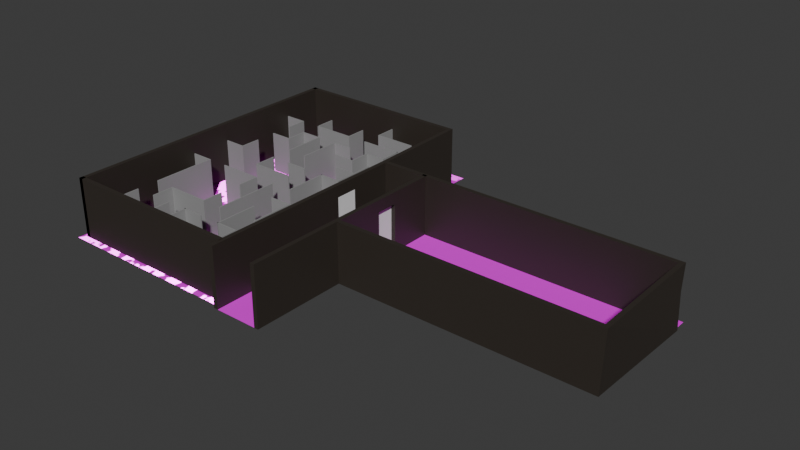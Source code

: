 # Source: Andar_1.blend  (saved by Blender 4.0.36; exported with 4.5.12 LTS)
import bpy
from mathutils import Matrix  # noqa: F401  (used for matrix-valued properties, if any)

bpy.ops.wm.read_factory_settings(use_empty=True)
scene = bpy.context.scene
scene.name = 'Scene'

# ---- collections
col_estrutura = bpy.data.collections.new('estrutura'); scene.collection.children.link(col_estrutura)
col_sala_esquerda = bpy.data.collections.new('sala esquerda'); scene.collection.children.link(col_sala_esquerda)
col_sala_direita = bpy.data.collections.new('sala direita'); scene.collection.children.link(col_sala_direita)

# ---- images (referenced by path relative to the original .blend; pixels are not part of the script)
import os
ASSET_DIR = os.environ.get("B2B_ASSET_DIR", "")  # directory of the original .blend (textures are referenced by path, not embedded)
HERE = os.path.dirname(os.path.abspath(__file__))  # packed textures are extracted next to this script under _unpacked/

def load_image(name, relpath, width, height, colorspace="sRGB"):
    """Load a texture the original file referenced (path relative to the .blend, or extracted next to this script)."""
    p = next((c for c in (os.path.join(HERE, relpath), os.path.join(ASSET_DIR, relpath)) if relpath and os.path.exists(c)), "")
    if p:
        img = bpy.data.images.load(p, check_existing=True)
        img.name = name
    else:  # same state as the original file: an image datablock whose file is absent (Cycles renders it pink)
        img = bpy.data.images.new(name, width, height)
        img.source = "FILE"
        img.filepath = "//" + (relpath or name)
    img.colorspace_settings.name = colorspace
    return img
img_concretepoured001_col_2k_metalness_png = load_image('ConcretePoured001_COL_2K_METALNESS.png', 'Texturas/chao/ConcretePoured001_COL_2K_METALNESS.png', 1024, 1024, 'sRGB')
img_concrete_54_height_2k_jpg = load_image('concrete_54_height-2K.jpg', 'textures/concrete_54_height-2K.jpg', 1024, 1024, 'Non-Color')
img_concrete_54_metallic_2k_jpg = load_image('concrete_54_metallic-2K.jpg', 'textures/concrete_54_metallic-2K.jpg', 1024, 1024, 'Non-Color')
img_concrete_54_roughness_2k_jpg = load_image('concrete_54_roughness-2K.jpg', 'textures/concrete_54_roughness-2K.jpg', 1024, 1024, 'Non-Color')
img_concrete_54_normal_2k_png = load_image('concrete_54_normal-2K.png', 'textures/concrete_54_normal-2K.png', 1024, 1024, 'Non-Color')
img_concrete_54_basecolor_2k_png = load_image('concrete_54_basecolor-2K.png', 'textures/concrete_54_basecolor-2K.png', 1024, 1024, 'sRGB')

# ---- materials (node trees are filled in below, after node groups)
mat_material = bpy.data.materials.new('Material')
mat_material.use_transparent_shadow = False
mat_parede = bpy.data.materials.new('parede')
mat_parede.use_transparent_shadow = False
mat_divisoria = bpy.data.materials.new('divisoria')
mat_divisoria.use_transparent_shadow = False
mat_concrate = bpy.data.materials.new('Concrate')
mat_concrate.use_transparent_shadow = False
mat_material_001 = bpy.data.materials.new('Material.001')
mat_material_001.use_transparent_shadow = False

# ---- material node trees
mat_material.use_nodes = True; mat_material.node_tree.nodes.clear()
_N = mat_material.node_tree.nodes; _L = mat_material.node_tree.links
n0 = _N.new('ShaderNodeBsdfPrincipled'); n0.name = 'Principled BSDF'; n0.location = (10, 300)
n0.inputs[3].default_value = 1.45
n1 = _N.new('ShaderNodeOutputMaterial'); n1.name = 'Material Output'; n1.location = (300, 300)
n2 = _N.new('ShaderNodeTexImage'); n2.name = 'Image Texture'; n2.location = (-280, 280)
n2.image = img_concretepoured001_col_2k_metalness_png
_L.new(n0.outputs[0], n1.inputs[0])
_L.new(n2.outputs[0], n0.inputs[0])
n1.is_active_output = True
mat_parede.use_nodes = True; mat_parede.node_tree.nodes.clear()
_N = mat_parede.node_tree.nodes; _L = mat_parede.node_tree.links
n0 = _N.new('ShaderNodeBsdfPrincipled'); n0.name = 'Principled BSDF'; n0.location = (10, 300)
n0.inputs[0].default_value = (0.03638, 0.02908, 0.02334, 1.0)
n0.inputs[3].default_value = 1.45
n1 = _N.new('ShaderNodeOutputMaterial'); n1.name = 'Material Output'; n1.location = (300, 300)
_L.new(n0.outputs[0], n1.inputs[0])
n1.is_active_output = True
mat_divisoria.use_nodes = True; mat_divisoria.node_tree.nodes.clear()
_N = mat_divisoria.node_tree.nodes; _L = mat_divisoria.node_tree.links
n0 = _N.new('ShaderNodeBsdfPrincipled'); n0.name = 'Principled BSDF'; n0.location = (10, 300)
n0.inputs[0].default_value = (0.308, 0.308, 0.308, 1.0)
n0.inputs[3].default_value = 1.45
n1 = _N.new('ShaderNodeOutputMaterial'); n1.name = 'Material Output'; n1.location = (300, 300)
_L.new(n0.outputs[0], n1.inputs[0])
n1.is_active_output = True
mat_concrate.use_nodes = True; mat_concrate.node_tree.nodes.clear()
_N = mat_concrate.node_tree.nodes; _L = mat_concrate.node_tree.links
n0 = _N.new('NodeFrame'); n0.name = 'Frame.001'; n0.location = (-628, 961)
n0.label = 'Textures'
n0.width = 358
n1 = _N.new('NodeFrame'); n1.name = 'Frame'; n1.location = (-1270, 961)
n1.label = 'Mapping'
n1.width = 570
n2 = _N.new('ShaderNodeDisplacement'); n2.name = 'Displacement'; n2.location = (141, -585)
n2.inputs[2].default_value = 0.002
n3 = _N.new('ShaderNodeSeparateColor'); n3.name = 'Separate RGB'; n3.location = (-35, -1032)
n4 = _N.new('ShaderNodeMath'); n4.name = 'Math'; n4.location = (142, -1127)
n4.operation = 'SUBTRACT'
n4.inputs[0].default_value = 1.0
n5 = _N.new('ShaderNodeCombineColor'); n5.name = 'Combine RGB'; n5.location = (195, -940)
n6 = _N.new('ShaderNodeNormalMap'); n6.name = 'Normal Map.001'; n6.location = (366, -990)
n7 = _N.new('ShaderNodeOutputMaterial'); n7.name = 'Material Output'; n7.location = (1274, 363)
n8 = _N.new('ShaderNodeMixShader'); n8.name = 'Mix Shader'; n8.location = (894, 350)
n9 = _N.new('ShaderNodeTexNoise'); n9.name = 'Noise Texture'; n9.location = (327, 153)
n9.noise_dimensions = '2D'
n9.inputs[2].default_value = 17.3
n10 = _N.new('ShaderNodeTexImage'); n10.name = 'Image Texture'; n10.location = (88, -1581)
n10.label = 'Displacement'
n10.image = img_concrete_54_height_2k_jpg
n11 = _N.new('ShaderNodeTexImage'); n11.name = 'Image Texture.002'; n11.location = (88, -741)
n11.label = 'Metallic'
n11.image = img_concrete_54_metallic_2k_jpg
n12 = _N.new('ShaderNodeTexImage'); n12.name = 'Image Texture.003'; n12.location = (88, -1021)
n12.label = 'Roughness'
n12.image = img_concrete_54_roughness_2k_jpg
n13 = _N.new('NodeReroute'); n13.name = 'Reroute'; n13.location = (38, -1131)
n13.width = 16
n13.socket_idname = 'NodeSocketVector'
n14 = _N.new('ShaderNodeTexImage'); n14.name = 'Image Texture.004'; n14.location = (88, -1301)
n14.label = 'Normal'
n14.image = img_concrete_54_normal_2k_png
n15 = _N.new('ShaderNodeValToRGB'); n15.name = 'Color Ramp'; n15.location = (546, 162)
while len(n15.color_ramp.elements) > 1: n15.color_ramp.elements.remove(n15.color_ramp.elements[-1])
n15.color_ramp.elements[0].position = 0.5; n15.color_ramp.elements[0].color = (0.0, 0.0, 0.0, 1.0)
_e = n15.color_ramp.elements.new(0.5591); _e.color = (1.0, 1.0, 1.0, 1.0)
n16 = _N.new('ShaderNodeTexImage'); n16.name = 'Image Texture.001'; n16.location = (88, -461)
n16.label = 'Base Color'
n16.image = img_concrete_54_basecolor_2k_png
n17 = _N.new('ShaderNodeBsdfPrincipled'); n17.name = 'Principled BSDF'; n17.location = (190, 513)
n17.distribution = 'GGX'
n17.subsurface_method = 'RANDOM_WALK_SKIN'
n17.inputs[3].default_value = 1.45
n17.inputs[27].default_value = (0.0, 0.0, 0.0, 1.0)
n17.inputs[28].default_value = 1.0
n18 = _N.new('ShaderNodeTexImage'); n18.name = 'Image Texture.005'; n18.location = (73, -40)
n18.label = 'Base Color'
n18.image = img_concrete_54_basecolor_2k_png
n19 = _N.new('ShaderNodeTexCoord'); n19.name = 'Texture Coordinate'; n19.location = (30, -661)
n20 = _N.new('ShaderNodeMapping'); n20.name = 'Mapping'; n20.location = (230, -661)
n21 = _N.new('ShaderNodeMapping'); n21.name = 'Mapping.001'; n21.location = (400, -40)
n21.inputs[2].default_value = (0.0, 0.0, 1.047)
n21.inputs[3].default_value = (2.0, 2.0, 1.0)
n22 = _N.new('ShaderNodeTexCoord'); n22.name = 'Texture Coordinate.001'; n22.location = (200, -40)
n23 = _N.new('ShaderNodeBsdfPrincipled'); n23.name = 'Principled BSDF.001'; n23.location = (175, 934)
n23.distribution = 'GGX'
n23.subsurface_method = 'RANDOM_WALK_SKIN'
n23.inputs[3].default_value = 1.45
n23.inputs[27].default_value = (0.0, 0.0, 0.0, 1.0)
n23.inputs[28].default_value = 1.0
n10.parent = n0
n11.parent = n0
n12.parent = n0
n13.parent = n0
n14.parent = n0
n16.parent = n0
n18.parent = n0
n19.parent = n1
n20.parent = n1
n21.parent = n1
n22.parent = n1
_L.new(n8.outputs[0], n7.inputs[0])
_L.new(n10.outputs[0], n2.inputs[0])
_L.new(n2.outputs[0], n7.inputs[2])
_L.new(n16.outputs[0], n17.inputs[0])
_L.new(n11.outputs[0], n17.inputs[1])
_L.new(n12.outputs[0], n17.inputs[2])
_L.new(n13.outputs[0], n16.inputs[0])
_L.new(n13.outputs[0], n11.inputs[0])
_L.new(n13.outputs[0], n12.inputs[0])
_L.new(n13.outputs[0], n14.inputs[0])
_L.new(n13.outputs[0], n10.inputs[0])
_L.new(n20.outputs[0], n13.inputs[0])
_L.new(n19.outputs[2], n20.inputs[0])
_L.new(n3.outputs[1], n4.inputs[1])
_L.new(n4.outputs[0], n5.inputs[1])
_L.new(n3.outputs[0], n5.inputs[0])
_L.new(n3.outputs[2], n5.inputs[2])
_L.new(n5.outputs[0], n6.inputs[1])
_L.new(n14.outputs[0], n3.inputs[0])
_L.new(n6.outputs[0], n17.inputs[5])
_L.new(n17.outputs[0], n8.inputs[1])
_L.new(n9.outputs[0], n15.inputs[0])
_L.new(n15.outputs[0], n8.inputs[0])
_L.new(n18.outputs[0], n23.inputs[0])
_L.new(n22.outputs[2], n21.inputs[0])
_L.new(n21.outputs[0], n18.inputs[0])
_L.new(n23.outputs[0], n8.inputs[2])
n7.is_active_output = True
mat_material_001.use_nodes = True; mat_material_001.node_tree.nodes.clear()
_N = mat_material_001.node_tree.nodes; _L = mat_material_001.node_tree.links
n0 = _N.new('ShaderNodeBsdfPrincipled'); n0.name = 'Principled BSDF'; n0.location = (10, 300)
n0.inputs[3].default_value = 1.45
n1 = _N.new('ShaderNodeOutputMaterial'); n1.name = 'Material Output'; n1.location = (300, 300)
n2 = _N.new('ShaderNodeTexImage'); n2.name = 'Image Texture'; n2.location = (-280, 280)
n2.image = img_concretepoured001_col_2k_metalness_png
_L.new(n0.outputs[0], n1.inputs[0])
_L.new(n2.outputs[0], n0.inputs[0])
n1.is_active_output = True

# ---- world
world_world = bpy.data.worlds.new('World'); scene.world = world_world
world_world.use_nodes = True; world_world.node_tree.nodes.clear()
_N = world_world.node_tree.nodes; _L = world_world.node_tree.links
n0 = _N.new('ShaderNodeOutputWorld'); n0.name = 'World Output'; n0.location = (300, 300)
n1 = _N.new('ShaderNodeBackground'); n1.name = 'Background'; n1.location = (10, 300)
n1.inputs[0].default_value = (0.05088, 0.05088, 0.05088, 1.0)
_L.new(n1.outputs[0], n0.inputs[0])
n0.is_active_output = True
world_world.color = (0.05088, 0.05088, 0.05088)
world_world.use_sun_shadow = False
world_world.sun_shadow_jitter_overblur = 0.0

# ---- meshes
me_plane = bpy.data.meshes.new('Plane')
me_plane.from_pydata([(-1.0, -6.282, 0.0), (1.0, -6.282, 0.0), (-1.0, 3.95, 0.0), (1.0, 3.95, 0.0)], [], [(1, 3, 2, 0)])
_uv = me_plane.uv_layers.new(name='UVMap')
_uv.uv.foreach_set('vector', [1.0, 0.0, 1.0, 1.0, 0.0, 1.0, 0.0, 0.0])
_uv = me_plane.uv_layers.new(name='automap')
_uv.uv.foreach_set('vector', [2.793, -3.022, 2.793, 2.481, -1.793, 2.481, -1.793, -3.022])
_uv.active_render = True
me_plane.materials.append(mat_material)
me_plane.auto_texspace = False
me_plane.update()
me_plane_001 = bpy.data.meshes.new('Plane.001')
me_plane_001.from_pydata([(-1.192e-07, -0.5125, 1.1), (1.192e-07, -0.5125, -1.1), (-1.192e-07, 0.5125, 1.1), (1.192e-07, 0.5125, -1.1)], [], [(0, 1, 3, 2)])
_uv = me_plane_001.uv_layers.new(name='UVMap')
_uv.uv.foreach_set('vector', [0.0, 0.0, 1.0, 0.0, 1.0, 1.0, 0.0, 1.0])
me_plane_001.update()
me_plane_002 = bpy.data.meshes.new('Plane.002')
me_plane_002.from_pydata([(-2.384e-07, -0.5125, 1.1), (-5.96e-08, -0.5125, -1.1), (5.96e-08, 0.5125, 1.1), (2.384e-07, 0.5125, -1.1)], [], [(0, 1, 3, 2)])
_uv = me_plane_002.uv_layers.new(name='UVMap')
_uv.uv.foreach_set('vector', [0.0, 0.0, 1.0, 0.0, 1.0, 1.0, 0.0, 1.0])
me_plane_002.update()
me_cube_003 = bpy.data.meshes.new('Cube.003')
me_cube_003.from_pydata([(-1.025, -1.0, -1.372), (-1.025, -1.0, 1.372), (-1.025, 1.0, -1.372), (-1.025, 1.0, 1.372), (0.9754, -1.0, -1.372), (1.074, -1.0, 1.372), (0.9754, 1.0, -1.372), (1.074, 1.0, 1.372)], [], [(0, 1, 3, 2), (2, 3, 7, 6), (6, 7, 5, 4), (4, 5, 1, 0), (2, 6, 4, 0), (7, 3, 1, 5)])
_uv = me_cube_003.uv_layers.new(name='UVMap')
_uv.uv.foreach_set('vector', [0.375, 0.0, 0.625, 0.0, 0.625, 0.25, 0.375, 0.25, 0.375, 0.25, 0.625, 0.25, 0.625, 0.5, 0.375, 0.5, 0.375, 0.5, 0.625, 0.5, 0.625, 0.75, 0.375, 0.75, 0.375, 0.75, 0.625, 0.75, 0.625, 1.0, 0.375, 1.0, 0.125, 0.5, 0.375, 0.5, 0.375, 0.75, 0.125, 0.75, 0.625, 0.5, 0.875, 0.5, 0.875, 0.75, 0.625, 0.75])
me_cube_003.materials.append(mat_parede)
me_cube_003.update()
me_cube_004 = bpy.data.meshes.new('Cube.004')
me_cube_004.from_pydata([(-1.049, -1.0, -1.372), (-1.049, -1.0, 1.372), (-1.049, 1.0, -1.372), (-1.049, 1.0, 1.372), (1.049, -1.0, -1.372), (1.049, -1.0, 1.372), (1.049, 1.0, -1.372), (1.049, 1.0, 1.372)], [], [(0, 1, 3, 2), (2, 3, 7, 6), (6, 7, 5, 4), (4, 5, 1, 0), (2, 6, 4, 0), (7, 3, 1, 5)])
_uv = me_cube_004.uv_layers.new(name='UVMap')
_uv.uv.foreach_set('vector', [0.375, 0.0, 0.625, 0.0, 0.625, 0.25, 0.375, 0.25, 0.375, 0.25, 0.625, 0.25, 0.625, 0.5, 0.375, 0.5, 0.375, 0.5, 0.625, 0.5, 0.625, 0.75, 0.375, 0.75, 0.375, 0.75, 0.625, 0.75, 0.625, 1.0, 0.375, 1.0, 0.125, 0.5, 0.375, 0.5, 0.375, 0.75, 0.125, 0.75, 0.625, 0.5, 0.875, 0.5, 0.875, 0.75, 0.625, 0.75])
me_cube_004.materials.append(mat_parede)
me_cube_004.update()
me_cube_005 = bpy.data.meshes.new('Cube.005')
me_cube_005.from_pydata([(1.0, -3.416, -1.372), (1.0, -3.416, 1.372), (1.0, 3.416, -1.372), (1.0, 3.416, 1.372), (-1.0, -3.416, -1.372), (-1.0, -3.416, 1.372), (-1.0, 3.416, -1.372), (-1.0, 3.416, 1.372)], [], [(0, 2, 3, 1), (2, 6, 7, 3), (6, 4, 5, 7), (4, 0, 1, 5), (2, 0, 4, 6), (7, 5, 1, 3)])
_uv = me_cube_005.uv_layers.new(name='UVMap')
_uv.uv.foreach_set('vector', [0.375, 0.0, 0.375, 0.25, 0.625, 0.25, 0.625, 0.0, 0.375, 0.25, 0.375, 0.5, 0.625, 0.5, 0.625, 0.25, 0.375, 0.5, 0.375, 0.75, 0.625, 0.75, 0.625, 0.5, 0.375, 0.75, 0.375, 1.0, 0.625, 1.0, 0.625, 0.75, 0.125, 0.5, 0.125, 0.75, 0.375, 0.75, 0.375, 0.5, 0.625, 0.5, 0.625, 0.75, 0.875, 0.75, 0.875, 0.5])
me_cube_005.materials.append(mat_parede)
me_cube_005.update()
me_cube_006 = bpy.data.meshes.new('Cube.006')
me_cube_006.from_pydata([(-1.0, -0.5125, -0.2718), (-1.0, -0.5125, 0.2718), (-1.0, 0.5125, -0.2718), (-1.0, 0.5125, 0.2718), (1.0, -0.5125, -0.2718), (1.0, -0.5125, 0.2718), (1.0, 0.5125, -0.2718), (1.0, 0.5125, 0.2718)], [], [(0, 1, 3, 2), (2, 3, 7, 6), (6, 7, 5, 4), (4, 5, 1, 0), (2, 6, 4, 0), (7, 3, 1, 5)])
_uv = me_cube_006.uv_layers.new(name='UVMap')
_uv.uv.foreach_set('vector', [0.375, 0.0, 0.625, 0.0, 0.625, 0.25, 0.375, 0.25, 0.375, 0.25, 0.625, 0.25, 0.625, 0.5, 0.375, 0.5, 0.375, 0.5, 0.625, 0.5, 0.625, 0.75, 0.375, 0.75, 0.375, 0.75, 0.625, 0.75, 0.625, 1.0, 0.375, 1.0, 0.125, 0.5, 0.375, 0.5, 0.375, 0.75, 0.125, 0.75, 0.625, 0.5, 0.875, 0.5, 0.875, 0.75, 0.625, 0.75])
me_cube_006.materials.append(mat_parede)
me_cube_006.update()
me_cube_011 = bpy.data.meshes.new('Cube.011')
me_cube_011.from_pydata([(-1.0, -3.416, -1.372), (-1.0, -3.416, 1.372), (-1.0, 3.416, -1.372), (-1.0, 3.416, 1.372), (1.0, -3.416, -1.372), (1.0, -3.416, 1.372), (1.0, 3.416, -1.372), (1.0, 3.416, 1.372)], [], [(0, 1, 3, 2), (2, 3, 7, 6), (6, 7, 5, 4), (4, 5, 1, 0), (2, 6, 4, 0), (7, 3, 1, 5)])
_uv = me_cube_011.uv_layers.new(name='UVMap')
_uv.uv.foreach_set('vector', [0.375, 0.0, 0.625, 0.0, 0.625, 0.25, 0.375, 0.25, 0.375, 0.25, 0.625, 0.25, 0.625, 0.5, 0.375, 0.5, 0.375, 0.5, 0.625, 0.5, 0.625, 0.75, 0.375, 0.75, 0.375, 0.75, 0.625, 0.75, 0.625, 1.0, 0.375, 1.0, 0.125, 0.5, 0.375, 0.5, 0.375, 0.75, 0.125, 0.75, 0.625, 0.5, 0.875, 0.5, 0.875, 0.75, 0.625, 0.75])
me_cube_011.materials.append(mat_parede)
me_cube_011.update()
me_plane_007 = bpy.data.meshes.new('Plane.007')
me_plane_007.from_pydata([(-0.5, -7.172e-08, -0.95), (0.5, -7.172e-08, -0.95), (-0.5, 7.172e-08, 0.95), (0.5, 7.172e-08, 0.95)], [], [(0, 1, 3, 2)])
_uv = me_plane_007.uv_layers.new(name='UVMap')
_uv.uv.foreach_set('vector', [0.0, 0.0, 1.0, 0.0, 1.0, 1.0, 0.0, 1.0])
me_plane_007.materials.append(mat_divisoria)
me_plane_007.update()
me_plane_009 = bpy.data.meshes.new('Plane.009')
me_plane_009.from_pydata([(4.5, -7.55, 0.0), (-4.5, -7.55, 0.0), (4.5, 7.78, 0.0), (-4.5, 7.78, 0.0)], [], [(0, 2, 3, 1)])
_uv = me_plane_009.uv_layers.new(name='UVMap')
_uv.uv.foreach_set('vector', [1.0, 0.82, 1.0, 0.6, 1.0, 0.6, 1.0, 0.82])
me_plane_009.materials.append(mat_concrate)
me_plane_009.update()
me_cube_007 = bpy.data.meshes.new('Cube.007')
me_cube_007.from_pydata([(-0.8651, -2.226, -1.397), (-0.8651, -2.226, 1.347), (-1.135, 2.226, -1.347), (-1.135, 2.226, 1.397), (1.135, -2.226, -1.397), (1.135, -2.226, 1.347), (0.8651, 2.226, -1.347), (0.8651, 2.226, 1.397)], [], [(0, 1, 3, 2), (2, 3, 7, 6), (6, 7, 5, 4), (4, 5, 1, 0), (2, 6, 4, 0), (7, 3, 1, 5)])
_uv = me_cube_007.uv_layers.new(name='UVMap')
_uv.uv.foreach_set('vector', [0.375, 0.0, 0.625, 0.0, 0.625, 0.25, 0.375, 0.25, 0.375, 0.25, 0.625, 0.25, 0.625, 0.5, 0.375, 0.5, 0.375, 0.5, 0.625, 0.5, 0.625, 0.75, 0.375, 0.75, 0.375, 0.75, 0.625, 0.75, 0.625, 1.0, 0.375, 1.0, 0.125, 0.5, 0.375, 0.5, 0.375, 0.75, 0.125, 0.75, 0.625, 0.5, 0.875, 0.5, 0.875, 0.75, 0.625, 0.75])
me_cube_007.materials.append(mat_parede)
me_cube_007.update()
me_cube_008 = bpy.data.meshes.new('Cube.008')
me_cube_008.from_pydata([(-4.337, -1.075, -1.372), (-4.337, -1.075, 1.372), (-4.337, 0.9251, -1.372), (-4.337, 0.9251, 1.372), (4.337, -0.9251, -1.372), (4.337, -0.9251, 1.372), (4.337, 1.075, -1.372), (4.337, 1.075, 1.372)], [], [(0, 1, 3, 2), (2, 3, 7, 6), (6, 7, 5, 4), (4, 5, 1, 0), (2, 6, 4, 0), (7, 3, 1, 5)])
_uv = me_cube_008.uv_layers.new(name='UVMap')
_uv.uv.foreach_set('vector', [0.375, 0.0, 0.625, 0.0, 0.625, 0.25, 0.375, 0.25, 0.375, 0.25, 0.625, 0.25, 0.625, 0.5, 0.375, 0.5, 0.375, 0.5, 0.625, 0.5, 0.625, 0.75, 0.375, 0.75, 0.375, 0.75, 0.625, 0.75, 0.625, 1.0, 0.375, 1.0, 0.125, 0.5, 0.375, 0.5, 0.375, 0.75, 0.125, 0.75, 0.625, 0.5, 0.875, 0.5, 0.875, 0.75, 0.625, 0.75])
me_cube_008.materials.append(mat_parede)
me_cube_008.update()
me_cube_009 = bpy.data.meshes.new('Cube.009')
me_cube_009.from_pydata([(-1.0, -7.08, -1.372), (-1.0, -7.08, 1.372), (-1.0, 7.08, -1.372), (-1.0, 7.08, 1.372), (1.0, -7.08, -1.372), (1.0, -7.08, 1.372), (1.0, 7.08, -1.372), (1.0, 7.08, 1.372)], [], [(0, 1, 3, 2), (2, 3, 7, 6), (6, 7, 5, 4), (4, 5, 1, 0), (2, 6, 4, 0), (7, 3, 1, 5)])
_uv = me_cube_009.uv_layers.new(name='UVMap')
_uv.uv.foreach_set('vector', [0.375, 0.0, 0.625, 0.0, 0.625, 0.25, 0.375, 0.25, 0.375, 0.25, 0.625, 0.25, 0.625, 0.5, 0.375, 0.5, 0.375, 0.5, 0.625, 0.5, 0.625, 0.75, 0.375, 0.75, 0.375, 0.75, 0.625, 0.75, 0.625, 1.0, 0.375, 1.0, 0.125, 0.5, 0.375, 0.5, 0.375, 0.75, 0.125, 0.75, 0.625, 0.5, 0.875, 0.5, 0.875, 0.75, 0.625, 0.75])
me_cube_009.materials.append(mat_parede)
me_cube_009.update()
me_cube_010 = bpy.data.meshes.new('Cube.010')
me_cube_010.from_pydata([(-4.284, -1.0, -1.372), (-4.284, -1.0, 1.372), (-4.284, 1.0, -1.372), (-4.284, 1.0, 1.372), (4.284, -1.0, -1.372), (4.284, -1.0, 1.372), (4.284, 1.0, -1.372), (4.284, 1.0, 1.372)], [], [(0, 1, 3, 2), (2, 3, 7, 6), (6, 7, 5, 4), (4, 5, 1, 0), (2, 6, 4, 0), (7, 3, 1, 5)])
_uv = me_cube_010.uv_layers.new(name='UVMap')
_uv.uv.foreach_set('vector', [0.375, 0.0, 0.625, 0.0, 0.625, 0.25, 0.375, 0.25, 0.375, 0.25, 0.625, 0.25, 0.625, 0.5, 0.375, 0.5, 0.375, 0.5, 0.625, 0.5, 0.625, 0.75, 0.375, 0.75, 0.375, 0.75, 0.625, 0.75, 0.625, 1.0, 0.375, 1.0, 0.125, 0.5, 0.375, 0.5, 0.375, 0.75, 0.125, 0.75, 0.625, 0.5, 0.875, 0.5, 0.875, 0.75, 0.625, 0.75])
me_cube_010.materials.append(mat_parede)
me_cube_010.update()
me_plane_003 = bpy.data.meshes.new('Plane.003')
me_plane_003.from_pydata([(-0.5, -7.172e-08, -0.95), (0.5, -7.172e-08, -0.95), (-0.5, 7.172e-08, 0.95), (0.5, 7.172e-08, 0.95)], [], [(0, 1, 3, 2)])
_uv = me_plane_003.uv_layers.new(name='UVMap')
_uv.uv.foreach_set('vector', [0.0, 0.0, 1.0, 0.0, 1.0, 1.0, 0.0, 1.0])
me_plane_003.materials.append(mat_divisoria)
me_plane_003.update()
me_plane_004 = bpy.data.meshes.new('Plane.004')
me_plane_004.from_pydata([(-0.5, -7.172e-08, -0.95), (0.5, -7.172e-08, -0.95), (-0.5, 7.172e-08, 0.95), (0.5, 7.172e-08, 0.95)], [], [(0, 1, 3, 2)])
_uv = me_plane_004.uv_layers.new(name='UVMap')
_uv.uv.foreach_set('vector', [0.0, 0.0, 1.0, 0.0, 1.0, 1.0, 0.0, 1.0])
me_plane_004.materials.append(mat_divisoria)
me_plane_004.update()
me_plane_005 = bpy.data.meshes.new('Plane.005')
me_plane_005.from_pydata([(-0.5, -7.172e-08, -0.95), (0.5, -7.172e-08, -0.95), (-0.5, 7.172e-08, 0.95), (0.5, 7.172e-08, 0.95)], [], [(0, 1, 3, 2)])
_uv = me_plane_005.uv_layers.new(name='UVMap')
_uv.uv.foreach_set('vector', [0.0, 0.0, 1.0, 0.0, 1.0, 1.0, 0.0, 1.0])
me_plane_005.materials.append(mat_divisoria)
me_plane_005.update()
me_plane_008 = bpy.data.meshes.new('Plane.008')
me_plane_008.from_pydata([(-0.5, -7.172e-08, -0.95), (0.5, -7.172e-08, -0.95), (-0.5, 7.172e-08, 0.95), (0.5, 7.172e-08, 0.95)], [], [(0, 1, 3, 2)])
_uv = me_plane_008.uv_layers.new(name='UVMap')
_uv.uv.foreach_set('vector', [0.0, 0.0, 1.0, 0.0, 1.0, 1.0, 0.0, 1.0])
me_plane_008.materials.append(mat_divisoria)
me_plane_008.update()
me_plane_011 = bpy.data.meshes.new('Plane.011')
me_plane_011.from_pydata([(-0.5, -7.172e-08, -0.95), (0.5, -7.172e-08, -0.95), (-0.5, 7.172e-08, 0.95), (0.5, 7.172e-08, 0.95)], [], [(0, 1, 3, 2)])
_uv = me_plane_011.uv_layers.new(name='UVMap')
_uv.uv.foreach_set('vector', [0.0, 0.0, 1.0, 0.0, 1.0, 1.0, 0.0, 1.0])
me_plane_011.materials.append(mat_divisoria)
me_plane_011.update()
me_plane_012 = bpy.data.meshes.new('Plane.012')
me_plane_012.from_pydata([(-0.5, -7.172e-08, -0.95), (0.5, -7.172e-08, -0.95), (-0.5, 7.172e-08, 0.95), (0.5, 7.172e-08, 0.95)], [], [(0, 1, 3, 2)])
_uv = me_plane_012.uv_layers.new(name='UVMap')
_uv.uv.foreach_set('vector', [0.0, 0.0, 1.0, 0.0, 1.0, 1.0, 0.0, 1.0])
me_plane_012.materials.append(mat_divisoria)
me_plane_012.update()
me_plane_013 = bpy.data.meshes.new('Plane.013')
me_plane_013.from_pydata([(-0.5, -7.172e-08, -0.95), (0.5, -7.172e-08, -0.95), (-0.5, 7.172e-08, 0.95), (0.5, 7.172e-08, 0.95)], [], [(0, 1, 3, 2)])
_uv = me_plane_013.uv_layers.new(name='UVMap')
_uv.uv.foreach_set('vector', [0.0, 0.0, 1.0, 0.0, 1.0, 1.0, 0.0, 1.0])
me_plane_013.materials.append(mat_divisoria)
me_plane_013.update()
me_plane_014 = bpy.data.meshes.new('Plane.014')
me_plane_014.from_pydata([(-0.5, -7.172e-08, -0.95), (0.5, -7.172e-08, -0.95), (-0.5, 7.172e-08, 0.95), (0.5, 7.172e-08, 0.95)], [], [(0, 1, 3, 2)])
_uv = me_plane_014.uv_layers.new(name='UVMap')
_uv.uv.foreach_set('vector', [0.0, 0.0, 1.0, 0.0, 1.0, 1.0, 0.0, 1.0])
me_plane_014.materials.append(mat_divisoria)
me_plane_014.update()
me_plane_015 = bpy.data.meshes.new('Plane.015')
me_plane_015.from_pydata([(-0.5, -7.172e-08, -0.95), (0.5, -7.172e-08, -0.95), (-0.5, 7.172e-08, 0.95), (0.5, 7.172e-08, 0.95)], [], [(0, 1, 3, 2)])
_uv = me_plane_015.uv_layers.new(name='UVMap')
_uv.uv.foreach_set('vector', [0.0, 0.0, 1.0, 0.0, 1.0, 1.0, 0.0, 1.0])
me_plane_015.materials.append(mat_divisoria)
me_plane_015.update()
me_plane_016 = bpy.data.meshes.new('Plane.016')
me_plane_016.from_pydata([(-0.5, -7.172e-08, -0.95), (0.5, -7.172e-08, -0.95), (-0.5, 7.172e-08, 0.95), (0.5, 7.172e-08, 0.95)], [], [(0, 1, 3, 2)])
_uv = me_plane_016.uv_layers.new(name='UVMap')
_uv.uv.foreach_set('vector', [0.0, 0.0, 1.0, 0.0, 1.0, 1.0, 0.0, 1.0])
me_plane_016.materials.append(mat_divisoria)
me_plane_016.update()
me_plane_017 = bpy.data.meshes.new('Plane.017')
me_plane_017.from_pydata([(-0.5, -7.172e-08, -0.95), (0.5, -7.172e-08, -0.95), (-0.5, 7.172e-08, 0.95), (0.5, 7.172e-08, 0.95)], [], [(0, 1, 3, 2)])
_uv = me_plane_017.uv_layers.new(name='UVMap')
_uv.uv.foreach_set('vector', [0.0, 0.0, 1.0, 0.0, 1.0, 1.0, 0.0, 1.0])
me_plane_017.materials.append(mat_divisoria)
me_plane_017.update()
me_plane_018 = bpy.data.meshes.new('Plane.018')
me_plane_018.from_pydata([(-0.5, -7.172e-08, -0.95), (0.5, -7.172e-08, -0.95), (-0.5, 7.172e-08, 0.95), (0.5, 7.172e-08, 0.95)], [], [(0, 1, 3, 2)])
_uv = me_plane_018.uv_layers.new(name='UVMap')
_uv.uv.foreach_set('vector', [0.0, 0.0, 1.0, 0.0, 1.0, 1.0, 0.0, 1.0])
me_plane_018.materials.append(mat_divisoria)
me_plane_018.update()
me_plane_019 = bpy.data.meshes.new('Plane.019')
me_plane_019.from_pydata([(-0.5, -7.172e-08, -0.95), (0.5, -7.172e-08, -0.95), (-0.5, 7.172e-08, 0.95), (0.5, 7.172e-08, 0.95)], [], [(0, 1, 3, 2)])
_uv = me_plane_019.uv_layers.new(name='UVMap')
_uv.uv.foreach_set('vector', [0.0, 0.0, 1.0, 0.0, 1.0, 1.0, 0.0, 1.0])
me_plane_019.materials.append(mat_divisoria)
me_plane_019.update()
me_plane_020 = bpy.data.meshes.new('Plane.020')
me_plane_020.from_pydata([(-0.5, -7.172e-08, -0.95), (0.5, -7.172e-08, -0.95), (-0.5, 7.172e-08, 0.95), (0.5, 7.172e-08, 0.95)], [], [(0, 1, 3, 2)])
_uv = me_plane_020.uv_layers.new(name='UVMap')
_uv.uv.foreach_set('vector', [0.0, 0.0, 1.0, 0.0, 1.0, 1.0, 0.0, 1.0])
me_plane_020.materials.append(mat_divisoria)
me_plane_020.update()
me_plane_021 = bpy.data.meshes.new('Plane.021')
me_plane_021.from_pydata([(-0.5, -7.172e-08, -0.95), (0.5, -7.172e-08, -0.95), (-0.5, 7.172e-08, 0.95), (0.5, 7.172e-08, 0.95)], [], [(0, 1, 3, 2)])
_uv = me_plane_021.uv_layers.new(name='UVMap')
_uv.uv.foreach_set('vector', [0.0, 0.0, 1.0, 0.0, 1.0, 1.0, 0.0, 1.0])
me_plane_021.materials.append(mat_divisoria)
me_plane_021.update()
me_plane_022 = bpy.data.meshes.new('Plane.022')
me_plane_022.from_pydata([(-0.5, -7.172e-08, -0.95), (0.5, -7.172e-08, -0.95), (-0.5, 7.172e-08, 0.95), (0.5, 7.172e-08, 0.95)], [], [(0, 1, 3, 2)])
_uv = me_plane_022.uv_layers.new(name='UVMap')
_uv.uv.foreach_set('vector', [0.0, 0.0, 1.0, 0.0, 1.0, 1.0, 0.0, 1.0])
me_plane_022.materials.append(mat_divisoria)
me_plane_022.update()
me_plane_023 = bpy.data.meshes.new('Plane.023')
me_plane_023.from_pydata([(-0.5, -7.172e-08, -0.95), (0.5, -7.172e-08, -0.95), (-0.5, 7.172e-08, 0.95), (0.5, 7.172e-08, 0.95)], [], [(0, 1, 3, 2)])
_uv = me_plane_023.uv_layers.new(name='UVMap')
_uv.uv.foreach_set('vector', [0.0, 0.0, 1.0, 0.0, 1.0, 1.0, 0.0, 1.0])
me_plane_023.materials.append(mat_divisoria)
me_plane_023.update()
me_plane_024 = bpy.data.meshes.new('Plane.024')
me_plane_024.from_pydata([(-0.5, -7.172e-08, -0.95), (0.5, -7.172e-08, -0.95), (-0.5, 7.172e-08, 0.95), (0.5, 7.172e-08, 0.95)], [], [(0, 1, 3, 2)])
_uv = me_plane_024.uv_layers.new(name='UVMap')
_uv.uv.foreach_set('vector', [0.0, 0.0, 1.0, 0.0, 1.0, 1.0, 0.0, 1.0])
me_plane_024.materials.append(mat_divisoria)
me_plane_024.update()
me_plane_025 = bpy.data.meshes.new('Plane.025')
me_plane_025.from_pydata([(-0.5, -7.172e-08, -0.95), (0.5, -7.172e-08, -0.95), (-0.5, 7.172e-08, 0.95), (0.5, 7.172e-08, 0.95)], [], [(0, 1, 3, 2)])
_uv = me_plane_025.uv_layers.new(name='UVMap')
_uv.uv.foreach_set('vector', [0.0, 0.0, 1.0, 0.0, 1.0, 1.0, 0.0, 1.0])
me_plane_025.materials.append(mat_divisoria)
me_plane_025.update()
me_plane_026 = bpy.data.meshes.new('Plane.026')
me_plane_026.from_pydata([(-0.5, -7.172e-08, -0.95), (0.5, -7.172e-08, -0.95), (-0.5, 7.172e-08, 0.95), (0.5, 7.172e-08, 0.95)], [], [(0, 1, 3, 2)])
_uv = me_plane_026.uv_layers.new(name='UVMap')
_uv.uv.foreach_set('vector', [0.0, 0.0, 1.0, 0.0, 1.0, 1.0, 0.0, 1.0])
me_plane_026.materials.append(mat_divisoria)
me_plane_026.update()
me_plane_027 = bpy.data.meshes.new('Plane.027')
me_plane_027.from_pydata([(-0.5, -7.172e-08, -0.95), (0.5, -7.172e-08, -0.95), (-0.5, 7.172e-08, 0.95), (0.5, 7.172e-08, 0.95)], [], [(0, 1, 3, 2)])
_uv = me_plane_027.uv_layers.new(name='UVMap')
_uv.uv.foreach_set('vector', [0.0, 0.0, 1.0, 0.0, 1.0, 1.0, 0.0, 1.0])
me_plane_027.materials.append(mat_divisoria)
me_plane_027.update()
me_plane_028 = bpy.data.meshes.new('Plane.028')
me_plane_028.from_pydata([(-0.5, -7.172e-08, -0.95), (0.5, -7.172e-08, -0.95), (-0.5, 7.172e-08, 0.95), (0.5, 7.172e-08, 0.95)], [], [(0, 1, 3, 2)])
_uv = me_plane_028.uv_layers.new(name='UVMap')
_uv.uv.foreach_set('vector', [0.0, 0.0, 1.0, 0.0, 1.0, 1.0, 0.0, 1.0])
me_plane_028.materials.append(mat_divisoria)
me_plane_028.update()
me_plane_029 = bpy.data.meshes.new('Plane.029')
me_plane_029.from_pydata([(-0.5, -7.172e-08, -0.95), (0.5, -7.172e-08, -0.95), (-0.5, 7.172e-08, 0.95), (0.5, 7.172e-08, 0.95)], [], [(0, 1, 3, 2)])
_uv = me_plane_029.uv_layers.new(name='UVMap')
_uv.uv.foreach_set('vector', [0.0, 0.0, 1.0, 0.0, 1.0, 1.0, 0.0, 1.0])
me_plane_029.materials.append(mat_divisoria)
me_plane_029.update()
me_plane_030 = bpy.data.meshes.new('Plane.030')
me_plane_030.from_pydata([(-0.5, -7.172e-08, -0.95), (0.5, -7.172e-08, -0.95), (-0.5, 7.172e-08, 0.95), (0.5, 7.172e-08, 0.95)], [], [(0, 1, 3, 2)])
_uv = me_plane_030.uv_layers.new(name='UVMap')
_uv.uv.foreach_set('vector', [0.0, 0.0, 1.0, 0.0, 1.0, 1.0, 0.0, 1.0])
me_plane_030.materials.append(mat_divisoria)
me_plane_030.update()
me_plane_031 = bpy.data.meshes.new('Plane.031')
me_plane_031.from_pydata([(-0.5, -7.172e-08, -0.95), (0.5, -7.172e-08, -0.95), (-0.5, 7.172e-08, 0.95), (0.5, 7.172e-08, 0.95)], [], [(0, 1, 3, 2)])
_uv = me_plane_031.uv_layers.new(name='UVMap')
_uv.uv.foreach_set('vector', [0.0, 0.0, 1.0, 0.0, 1.0, 1.0, 0.0, 1.0])
me_plane_031.materials.append(mat_divisoria)
me_plane_031.update()
me_plane_032 = bpy.data.meshes.new('Plane.032')
me_plane_032.from_pydata([(-0.5, -7.172e-08, -0.95), (0.5, -7.172e-08, -0.95), (-0.5, 7.172e-08, 0.95), (0.5, 7.172e-08, 0.95)], [], [(0, 1, 3, 2)])
_uv = me_plane_032.uv_layers.new(name='UVMap')
_uv.uv.foreach_set('vector', [0.0, 0.0, 1.0, 0.0, 1.0, 1.0, 0.0, 1.0])
me_plane_032.materials.append(mat_divisoria)
me_plane_032.update()
me_plane_033 = bpy.data.meshes.new('Plane.033')
me_plane_033.from_pydata([(-0.5, -7.172e-08, -0.95), (0.5, -7.172e-08, -0.95), (-0.5, 7.172e-08, 0.95), (0.5, 7.172e-08, 0.95)], [], [(0, 1, 3, 2)])
_uv = me_plane_033.uv_layers.new(name='UVMap')
_uv.uv.foreach_set('vector', [0.0, 0.0, 1.0, 0.0, 1.0, 1.0, 0.0, 1.0])
me_plane_033.materials.append(mat_divisoria)
me_plane_033.update()
me_plane_034 = bpy.data.meshes.new('Plane.034')
me_plane_034.from_pydata([(-0.5, -7.172e-08, -0.95), (0.5, -7.172e-08, -0.95), (-0.5, 7.172e-08, 0.95), (0.5, 7.172e-08, 0.95)], [], [(0, 1, 3, 2)])
_uv = me_plane_034.uv_layers.new(name='UVMap')
_uv.uv.foreach_set('vector', [0.0, 0.0, 1.0, 0.0, 1.0, 1.0, 0.0, 1.0])
me_plane_034.materials.append(mat_divisoria)
me_plane_034.update()
me_plane_035 = bpy.data.meshes.new('Plane.035')
me_plane_035.from_pydata([(-0.5, -7.172e-08, -0.95), (0.5, -7.172e-08, -0.95), (-0.5, 7.172e-08, 0.95), (0.5, 7.172e-08, 0.95)], [], [(0, 1, 3, 2)])
_uv = me_plane_035.uv_layers.new(name='UVMap')
_uv.uv.foreach_set('vector', [0.0, 0.0, 1.0, 0.0, 1.0, 1.0, 0.0, 1.0])
me_plane_035.materials.append(mat_divisoria)
me_plane_035.update()
me_plane_036 = bpy.data.meshes.new('Plane.036')
me_plane_036.from_pydata([(-0.5, -7.172e-08, -0.95), (0.5, -7.172e-08, -0.95), (-0.5, 7.172e-08, 0.95), (0.5, 7.172e-08, 0.95)], [], [(0, 1, 3, 2)])
_uv = me_plane_036.uv_layers.new(name='UVMap')
_uv.uv.foreach_set('vector', [0.0, 0.0, 1.0, 0.0, 1.0, 1.0, 0.0, 1.0])
me_plane_036.materials.append(mat_divisoria)
me_plane_036.update()
me_plane_037 = bpy.data.meshes.new('Plane.037')
me_plane_037.from_pydata([(-0.5, -7.172e-08, -0.95), (0.5, -7.172e-08, -0.95), (-0.5, 7.172e-08, 0.95), (0.5, 7.172e-08, 0.95)], [], [(0, 1, 3, 2)])
_uv = me_plane_037.uv_layers.new(name='UVMap')
_uv.uv.foreach_set('vector', [0.0, 0.0, 1.0, 0.0, 1.0, 1.0, 0.0, 1.0])
me_plane_037.materials.append(mat_divisoria)
me_plane_037.update()
me_plane_038 = bpy.data.meshes.new('Plane.038')
me_plane_038.from_pydata([(-0.5, -7.172e-08, -0.95), (0.5, -7.172e-08, -0.95), (-0.5, 7.172e-08, 0.95), (0.5, 7.172e-08, 0.95)], [], [(0, 1, 3, 2)])
_uv = me_plane_038.uv_layers.new(name='UVMap')
_uv.uv.foreach_set('vector', [0.0, 0.0, 1.0, 0.0, 1.0, 1.0, 0.0, 1.0])
me_plane_038.materials.append(mat_divisoria)
me_plane_038.update()
me_plane_040 = bpy.data.meshes.new('Plane.040')
me_plane_040.from_pydata([(-0.5, -7.172e-08, -0.95), (0.5, -7.172e-08, -0.95), (-0.5, 7.172e-08, 0.95), (0.5, 7.172e-08, 0.95)], [], [(0, 1, 3, 2)])
_uv = me_plane_040.uv_layers.new(name='UVMap')
_uv.uv.foreach_set('vector', [0.0, 0.0, 1.0, 0.0, 1.0, 1.0, 0.0, 1.0])
me_plane_040.materials.append(mat_divisoria)
me_plane_040.update()
me_plane_041 = bpy.data.meshes.new('Plane.041')
me_plane_041.from_pydata([(-0.5, -7.172e-08, -0.95), (0.5, -7.172e-08, -0.95), (-0.5, 7.172e-08, 0.95), (0.5, 7.172e-08, 0.95)], [], [(0, 1, 3, 2)])
_uv = me_plane_041.uv_layers.new(name='UVMap')
_uv.uv.foreach_set('vector', [0.0, 0.0, 1.0, 0.0, 1.0, 1.0, 0.0, 1.0])
me_plane_041.materials.append(mat_divisoria)
me_plane_041.update()
me_plane_042 = bpy.data.meshes.new('Plane.042')
me_plane_042.from_pydata([(-0.5, -7.172e-08, -0.95), (0.5, -7.172e-08, -0.95), (-0.5, 7.172e-08, 0.95), (0.5, 7.172e-08, 0.95)], [], [(0, 1, 3, 2)])
_uv = me_plane_042.uv_layers.new(name='UVMap')
_uv.uv.foreach_set('vector', [0.0, 0.0, 1.0, 0.0, 1.0, 1.0, 0.0, 1.0])
me_plane_042.materials.append(mat_divisoria)
me_plane_042.update()
me_plane_043 = bpy.data.meshes.new('Plane.043')
me_plane_043.from_pydata([(-0.5, -7.172e-08, -0.95), (0.5, -7.172e-08, -0.95), (-0.5, 7.172e-08, 0.95), (0.5, 7.172e-08, 0.95)], [], [(0, 1, 3, 2)])
_uv = me_plane_043.uv_layers.new(name='UVMap')
_uv.uv.foreach_set('vector', [0.0, 0.0, 1.0, 0.0, 1.0, 1.0, 0.0, 1.0])
me_plane_043.materials.append(mat_divisoria)
me_plane_043.update()
me_plane_044 = bpy.data.meshes.new('Plane.044')
me_plane_044.from_pydata([(-0.5, -7.172e-08, -0.95), (0.5, -7.172e-08, -0.95), (-0.5, 7.172e-08, 0.95), (0.5, 7.172e-08, 0.95)], [], [(0, 1, 3, 2)])
_uv = me_plane_044.uv_layers.new(name='UVMap')
_uv.uv.foreach_set('vector', [0.0, 0.0, 1.0, 0.0, 1.0, 1.0, 0.0, 1.0])
me_plane_044.materials.append(mat_divisoria)
me_plane_044.update()
me_plane_045 = bpy.data.meshes.new('Plane.045')
me_plane_045.from_pydata([(-0.5, -7.172e-08, -0.95), (0.5, -7.172e-08, -0.95), (-0.5, 7.172e-08, 0.95), (0.5, 7.172e-08, 0.95)], [], [(0, 1, 3, 2)])
_uv = me_plane_045.uv_layers.new(name='UVMap')
_uv.uv.foreach_set('vector', [0.0, 0.0, 1.0, 0.0, 1.0, 1.0, 0.0, 1.0])
me_plane_045.materials.append(mat_divisoria)
me_plane_045.update()
me_plane_046 = bpy.data.meshes.new('Plane.046')
me_plane_046.from_pydata([(-0.5, -7.172e-08, -0.95), (0.5, -7.172e-08, -0.95), (-0.5, 7.172e-08, 0.95), (0.5, 7.172e-08, 0.95)], [], [(0, 1, 3, 2)])
_uv = me_plane_046.uv_layers.new(name='UVMap')
_uv.uv.foreach_set('vector', [0.0, 0.0, 1.0, 0.0, 1.0, 1.0, 0.0, 1.0])
me_plane_046.materials.append(mat_divisoria)
me_plane_046.update()
me_plane_047 = bpy.data.meshes.new('Plane.047')
me_plane_047.from_pydata([(-0.5, -7.172e-08, -0.95), (0.5, -7.172e-08, -0.95), (-0.5, 7.172e-08, 0.95), (0.5, 7.172e-08, 0.95)], [], [(0, 1, 3, 2)])
_uv = me_plane_047.uv_layers.new(name='UVMap')
_uv.uv.foreach_set('vector', [0.0, 0.0, 1.0, 0.0, 1.0, 1.0, 0.0, 1.0])
me_plane_047.materials.append(mat_divisoria)
me_plane_047.update()
me_plane_048 = bpy.data.meshes.new('Plane.048')
me_plane_048.from_pydata([(-0.5, -7.172e-08, -0.95), (0.5, -7.172e-08, -0.95), (-0.5, 7.172e-08, 0.95), (0.5, 7.172e-08, 0.95)], [], [(0, 1, 3, 2)])
_uv = me_plane_048.uv_layers.new(name='UVMap')
_uv.uv.foreach_set('vector', [0.0, 0.0, 1.0, 0.0, 1.0, 1.0, 0.0, 1.0])
me_plane_048.materials.append(mat_divisoria)
me_plane_048.update()
me_plane_049 = bpy.data.meshes.new('Plane.049')
me_plane_049.from_pydata([(-0.5, -7.172e-08, -0.95), (0.5, -7.172e-08, -0.95), (-0.5, 7.172e-08, 0.95), (0.5, 7.172e-08, 0.95)], [], [(0, 1, 3, 2)])
_uv = me_plane_049.uv_layers.new(name='UVMap')
_uv.uv.foreach_set('vector', [0.0, 0.0, 1.0, 0.0, 1.0, 1.0, 0.0, 1.0])
me_plane_049.materials.append(mat_divisoria)
me_plane_049.update()
me_plane_050 = bpy.data.meshes.new('Plane.050')
me_plane_050.from_pydata([(-0.5, -7.172e-08, -0.95), (0.5, -7.172e-08, -0.95), (-0.5, 7.172e-08, 0.95), (0.5, 7.172e-08, 0.95)], [], [(0, 1, 3, 2)])
_uv = me_plane_050.uv_layers.new(name='UVMap')
_uv.uv.foreach_set('vector', [0.0, 0.0, 1.0, 0.0, 1.0, 1.0, 0.0, 1.0])
me_plane_050.materials.append(mat_divisoria)
me_plane_050.update()
me_plane_051 = bpy.data.meshes.new('Plane.051')
me_plane_051.from_pydata([(-0.5, -7.172e-08, -0.95), (0.5, -7.172e-08, -0.95), (-0.5, 7.172e-08, 0.95), (0.5, 7.172e-08, 0.95)], [], [(0, 1, 3, 2)])
_uv = me_plane_051.uv_layers.new(name='UVMap')
_uv.uv.foreach_set('vector', [0.0, 0.0, 1.0, 0.0, 1.0, 1.0, 0.0, 1.0])
me_plane_051.materials.append(mat_divisoria)
me_plane_051.update()
me_plane_052 = bpy.data.meshes.new('Plane.052')
me_plane_052.from_pydata([(-0.5, -7.172e-08, -0.95), (0.5, -7.172e-08, -0.95), (-0.5, 7.172e-08, 0.95), (0.5, 7.172e-08, 0.95)], [], [(0, 1, 3, 2)])
_uv = me_plane_052.uv_layers.new(name='UVMap')
_uv.uv.foreach_set('vector', [0.0, 0.0, 1.0, 0.0, 1.0, 1.0, 0.0, 1.0])
me_plane_052.materials.append(mat_divisoria)
me_plane_052.update()
me_plane_053 = bpy.data.meshes.new('Plane.053')
me_plane_053.from_pydata([(-0.5, -7.172e-08, -0.95), (0.5, -7.172e-08, -0.95), (-0.5, 7.172e-08, 0.95), (0.5, 7.172e-08, 0.95)], [], [(0, 1, 3, 2)])
_uv = me_plane_053.uv_layers.new(name='UVMap')
_uv.uv.foreach_set('vector', [0.0, 0.0, 1.0, 0.0, 1.0, 1.0, 0.0, 1.0])
me_plane_053.materials.append(mat_divisoria)
me_plane_053.update()
me_plane_054 = bpy.data.meshes.new('Plane.054')
me_plane_054.from_pydata([(-0.5, -7.172e-08, -0.95), (0.5, -7.172e-08, -0.95), (-0.5, 7.172e-08, 0.95), (0.5, 7.172e-08, 0.95)], [], [(0, 1, 3, 2)])
_uv = me_plane_054.uv_layers.new(name='UVMap')
_uv.uv.foreach_set('vector', [0.0, 0.0, 1.0, 0.0, 1.0, 1.0, 0.0, 1.0])
me_plane_054.materials.append(mat_divisoria)
me_plane_054.update()
me_plane_055 = bpy.data.meshes.new('Plane.055')
me_plane_055.from_pydata([(-0.5, -7.172e-08, -0.95), (0.5, -7.172e-08, -0.95), (-0.5, 7.172e-08, 0.95), (0.5, 7.172e-08, 0.95)], [], [(0, 1, 3, 2)])
_uv = me_plane_055.uv_layers.new(name='UVMap')
_uv.uv.foreach_set('vector', [0.0, 0.0, 1.0, 0.0, 1.0, 1.0, 0.0, 1.0])
me_plane_055.materials.append(mat_divisoria)
me_plane_055.update()
me_plane_056 = bpy.data.meshes.new('Plane.056')
me_plane_056.from_pydata([(-0.5, -7.172e-08, -0.95), (0.5, -7.172e-08, -0.95), (-0.5, 7.172e-08, 0.95), (0.5, 7.172e-08, 0.95)], [], [(0, 1, 3, 2)])
_uv = me_plane_056.uv_layers.new(name='UVMap')
_uv.uv.foreach_set('vector', [0.0, 0.0, 1.0, 0.0, 1.0, 1.0, 0.0, 1.0])
me_plane_056.materials.append(mat_divisoria)
me_plane_056.update()
me_plane_057 = bpy.data.meshes.new('Plane.057')
me_plane_057.from_pydata([(-0.5, -7.172e-08, -0.95), (0.5, -7.172e-08, -0.95), (-0.5, 7.172e-08, 0.95), (0.5, 7.172e-08, 0.95)], [], [(0, 1, 3, 2)])
_uv = me_plane_057.uv_layers.new(name='UVMap')
_uv.uv.foreach_set('vector', [0.0, 0.0, 1.0, 0.0, 1.0, 1.0, 0.0, 1.0])
me_plane_057.materials.append(mat_divisoria)
me_plane_057.update()
me_plane_058 = bpy.data.meshes.new('Plane.058')
me_plane_058.from_pydata([(-0.5, -7.172e-08, -0.95), (0.5, -7.172e-08, -0.95), (-0.5, 7.172e-08, 0.95), (0.5, 7.172e-08, 0.95)], [], [(0, 1, 3, 2)])
_uv = me_plane_058.uv_layers.new(name='UVMap')
_uv.uv.foreach_set('vector', [0.0, 0.0, 1.0, 0.0, 1.0, 1.0, 0.0, 1.0])
me_plane_058.materials.append(mat_divisoria)
me_plane_058.update()
me_plane_059 = bpy.data.meshes.new('Plane.059')
me_plane_059.from_pydata([(-0.5, -7.172e-08, -0.95), (0.5, -7.172e-08, -0.95), (-0.5, 7.172e-08, 0.95), (0.5, 7.172e-08, 0.95)], [], [(0, 1, 3, 2)])
_uv = me_plane_059.uv_layers.new(name='UVMap')
_uv.uv.foreach_set('vector', [0.0, 0.0, 1.0, 0.0, 1.0, 1.0, 0.0, 1.0])
me_plane_059.materials.append(mat_divisoria)
me_plane_059.update()
me_plane_060 = bpy.data.meshes.new('Plane.060')
me_plane_060.from_pydata([(-0.5, -7.172e-08, -0.95), (0.5, -7.172e-08, -0.95), (-0.5, 7.172e-08, 0.95), (0.5, 7.172e-08, 0.95)], [], [(0, 1, 3, 2)])
_uv = me_plane_060.uv_layers.new(name='UVMap')
_uv.uv.foreach_set('vector', [0.0, 0.0, 1.0, 0.0, 1.0, 1.0, 0.0, 1.0])
me_plane_060.materials.append(mat_divisoria)
me_plane_060.update()
me_plane_061 = bpy.data.meshes.new('Plane.061')
me_plane_061.from_pydata([(-0.5, -7.172e-08, -0.95), (0.5, -7.172e-08, -0.95), (-0.5, 7.172e-08, 0.95), (0.5, 7.172e-08, 0.95)], [], [(0, 1, 3, 2)])
_uv = me_plane_061.uv_layers.new(name='UVMap')
_uv.uv.foreach_set('vector', [0.0, 0.0, 1.0, 0.0, 1.0, 1.0, 0.0, 1.0])
me_plane_061.materials.append(mat_divisoria)
me_plane_061.update()
me_plane_062 = bpy.data.meshes.new('Plane.062')
me_plane_062.from_pydata([(-0.5, -7.172e-08, -0.95), (0.5, -7.172e-08, -0.95), (-0.5, 7.172e-08, 0.95), (0.5, 7.172e-08, 0.95)], [], [(0, 1, 3, 2)])
_uv = me_plane_062.uv_layers.new(name='UVMap')
_uv.uv.foreach_set('vector', [0.0, 0.0, 1.0, 0.0, 1.0, 1.0, 0.0, 1.0])
me_plane_062.materials.append(mat_divisoria)
me_plane_062.update()
me_plane_063 = bpy.data.meshes.new('Plane.063')
me_plane_063.from_pydata([(-0.5, -7.172e-08, -0.95), (0.5, -7.172e-08, -0.95), (-0.5, 7.172e-08, 0.95), (0.5, 7.172e-08, 0.95)], [], [(0, 1, 3, 2)])
_uv = me_plane_063.uv_layers.new(name='UVMap')
_uv.uv.foreach_set('vector', [0.0, 0.0, 1.0, 0.0, 1.0, 1.0, 0.0, 1.0])
me_plane_063.materials.append(mat_divisoria)
me_plane_063.update()
me_plane_064 = bpy.data.meshes.new('Plane.064')
me_plane_064.from_pydata([(-0.5, -7.172e-08, -0.95), (0.5, -7.172e-08, -0.95), (-0.5, 7.172e-08, 0.95), (0.5, 7.172e-08, 0.95)], [], [(0, 1, 3, 2)])
_uv = me_plane_064.uv_layers.new(name='UVMap')
_uv.uv.foreach_set('vector', [0.0, 0.0, 1.0, 0.0, 1.0, 1.0, 0.0, 1.0])
me_plane_064.materials.append(mat_divisoria)
me_plane_064.update()
me_plane_065 = bpy.data.meshes.new('Plane.065')
me_plane_065.from_pydata([(-0.5, -7.172e-08, -0.95), (0.5, -7.172e-08, -0.95), (-0.5, 7.172e-08, 0.95), (0.5, 7.172e-08, 0.95)], [], [(0, 1, 3, 2)])
_uv = me_plane_065.uv_layers.new(name='UVMap')
_uv.uv.foreach_set('vector', [0.0, 0.0, 1.0, 0.0, 1.0, 1.0, 0.0, 1.0])
me_plane_065.materials.append(mat_divisoria)
me_plane_065.update()
me_plane_066 = bpy.data.meshes.new('Plane.066')
me_plane_066.from_pydata([(-0.5, -7.172e-08, -0.95), (0.5, -7.172e-08, -0.95), (-0.5, 7.172e-08, 0.95), (0.5, 7.172e-08, 0.95)], [], [(0, 1, 3, 2)])
_uv = me_plane_066.uv_layers.new(name='UVMap')
_uv.uv.foreach_set('vector', [0.0, 0.0, 1.0, 0.0, 1.0, 1.0, 0.0, 1.0])
me_plane_066.materials.append(mat_divisoria)
me_plane_066.update()
me_plane_067 = bpy.data.meshes.new('Plane.067')
me_plane_067.from_pydata([(-0.5, -7.172e-08, -0.95), (0.5, -7.172e-08, -0.95), (-0.5, 7.172e-08, 0.95), (0.5, 7.172e-08, 0.95)], [], [(0, 1, 3, 2)])
_uv = me_plane_067.uv_layers.new(name='UVMap')
_uv.uv.foreach_set('vector', [0.0, 0.0, 1.0, 0.0, 1.0, 1.0, 0.0, 1.0])
me_plane_067.materials.append(mat_divisoria)
me_plane_067.update()
me_plane_068 = bpy.data.meshes.new('Plane.068')
me_plane_068.from_pydata([(-0.5, -7.172e-08, -0.95), (0.5, -7.172e-08, -0.95), (-0.5, 7.172e-08, 0.95), (0.5, 7.172e-08, 0.95)], [], [(0, 1, 3, 2)])
_uv = me_plane_068.uv_layers.new(name='UVMap')
_uv.uv.foreach_set('vector', [0.0, 0.0, 1.0, 0.0, 1.0, 1.0, 0.0, 1.0])
me_plane_068.materials.append(mat_divisoria)
me_plane_068.update()
me_plane_006 = bpy.data.meshes.new('Plane.006')
me_plane_006.from_pydata([(-6.0, -3.056, 0.0), (6.0, -3.056, 0.0), (-6.0, 3.056, 0.0), (6.0, 3.056, 0.0)], [], [(2, 0, 1, 3)])
_uv = me_plane_006.uv_layers.new(name='UVMap')
_uv.uv.foreach_set('vector', [1.0, 0.82, 1.0, 0.6, 1.0, 0.6, 1.0, 0.82])
me_plane_006.materials.append(mat_material_001)
me_plane_006.update()
me_cube = bpy.data.meshes.new('Cube')
me_cube.from_pydata([(-5.999, -1.0, -1.372), (-5.9, -1.0, 1.372), (-5.999, 1.0, -1.372), (-5.9, 1.0, 1.372), (5.9, -1.0, -1.372), (5.999, -1.0, 1.372), (5.9, 1.0, -1.372), (5.999, 1.0, 1.372)], [], [(0, 1, 3, 2), (2, 3, 7, 6), (6, 7, 5, 4), (4, 5, 1, 0), (2, 6, 4, 0), (7, 3, 1, 5)])
_uv = me_cube.uv_layers.new(name='UVMap')
_uv.uv.foreach_set('vector', [0.375, 0.0, 0.625, 0.0, 0.625, 0.25, 0.375, 0.25, 0.375, 0.25, 0.625, 0.25, 0.625, 0.5, 0.375, 0.5, 0.375, 0.5, 0.625, 0.5, 0.625, 0.75, 0.375, 0.75, 0.375, 0.75, 0.625, 0.75, 0.625, 1.0, 0.375, 1.0, 0.125, 0.5, 0.375, 0.5, 0.375, 0.75, 0.125, 0.75, 0.625, 0.5, 0.875, 0.5, 0.875, 0.75, 0.625, 0.75])
me_cube.materials.append(mat_parede)
me_cube.update()
me_cube_001 = bpy.data.meshes.new('Cube.001')
me_cube_001.from_pydata([(-5.999, -1.0, -1.372), (-5.9, -1.0, 1.372), (-5.999, 1.0, -1.372), (-5.9, 1.0, 1.372), (5.9, -1.0, -1.372), (5.999, -1.0, 1.372), (5.9, 1.0, -1.372), (5.999, 1.0, 1.372)], [], [(0, 1, 3, 2), (2, 3, 7, 6), (6, 7, 5, 4), (4, 5, 1, 0), (2, 6, 4, 0), (7, 3, 1, 5)])
_uv = me_cube_001.uv_layers.new(name='UVMap')
_uv.uv.foreach_set('vector', [0.375, 0.0, 0.625, 0.0, 0.625, 0.25, 0.375, 0.25, 0.375, 0.25, 0.625, 0.25, 0.625, 0.5, 0.375, 0.5, 0.375, 0.5, 0.625, 0.5, 0.625, 0.75, 0.375, 0.75, 0.375, 0.75, 0.625, 0.75, 0.625, 1.0, 0.375, 1.0, 0.125, 0.5, 0.375, 0.5, 0.375, 0.75, 0.125, 0.75, 0.625, 0.5, 0.875, 0.5, 0.875, 0.75, 0.625, 0.75])
me_cube_001.materials.append(mat_parede)
me_cube_001.update()
me_cube_002 = bpy.data.meshes.new('Cube.002')
me_cube_002.from_pydata([(-1.485, -2.62, -1.372), (-0.5, -2.62, 1.372), (-0.5, 2.62, -1.372), (-1.515, 2.62, 1.372), (0.515, -2.62, -1.372), (1.5, -2.62, 1.372), (1.5, 2.62, -1.372), (0.485, 2.62, 1.372)], [], [(0, 1, 3, 2), (2, 3, 7, 6), (6, 7, 5, 4), (4, 5, 1, 0), (2, 6, 4, 0), (7, 3, 1, 5)])
_uv = me_cube_002.uv_layers.new(name='UVMap')
_uv.uv.foreach_set('vector', [0.375, 0.0, 0.625, 0.0, 0.625, 0.25, 0.375, 0.25, 0.375, 0.25, 0.625, 0.25, 0.625, 0.5, 0.375, 0.5, 0.375, 0.5, 0.625, 0.5, 0.625, 0.75, 0.375, 0.75, 0.375, 0.75, 0.625, 0.75, 0.625, 1.0, 0.375, 1.0, 0.125, 0.5, 0.375, 0.5, 0.375, 0.75, 0.125, 0.75, 0.625, 0.5, 0.875, 0.5, 0.875, 0.75, 0.625, 0.75])
me_cube_002.materials.append(mat_parede)
me_cube_002.update()

# ---- objects
ob_chao = bpy.data.objects.new('chao', me_plane)
ob_porta = bpy.data.objects.new('porta', me_plane_001)
ob_porta_001 = bpy.data.objects.new('porta.001', me_plane_002)
ob_parede_002 = bpy.data.objects.new('Parede.002', me_cube_003)
ob_parede_001 = bpy.data.objects.new('Parede.001', me_cube_004)
ob_parede_003 = bpy.data.objects.new('Parede.003', me_cube_005)
ob_parede = bpy.data.objects.new('Parede', me_cube_006)
ob_parede_008 = bpy.data.objects.new('Parede.008', me_cube_011)
ob_divisorias = bpy.data.objects.new('divisorias', me_plane_007)
ob_chao_002 = bpy.data.objects.new('chao.002', me_plane_009)
ob_parede_007 = bpy.data.objects.new('Parede.007', me_cube_007)
ob_cube = bpy.data.objects.new('Cube', me_cube_008)
ob_cube_001 = bpy.data.objects.new('Cube.001', me_cube_009)
ob_cube_002 = bpy.data.objects.new('Cube.002', me_cube_010)
ob_divisorias_002 = bpy.data.objects.new('divisorias.002', me_plane_003)
ob_divisorias_003 = bpy.data.objects.new('divisorias.003', me_plane_004)
ob_divisorias_004 = bpy.data.objects.new('divisorias.004', me_plane_005)
ob_divisorias_005 = bpy.data.objects.new('divisorias.005', me_plane_008)
ob_divisorias_006 = bpy.data.objects.new('divisorias.006', me_plane_011)
ob_divisorias_007 = bpy.data.objects.new('divisorias.007', me_plane_012)
ob_divisorias_008 = bpy.data.objects.new('divisorias.008', me_plane_013)
ob_divisorias_009 = bpy.data.objects.new('divisorias.009', me_plane_014)
ob_divisorias_010 = bpy.data.objects.new('divisorias.010', me_plane_015)
ob_divisorias_011 = bpy.data.objects.new('divisorias.011', me_plane_016)
ob_divisorias_012 = bpy.data.objects.new('divisorias.012', me_plane_017)
ob_divisorias_013 = bpy.data.objects.new('divisorias.013', me_plane_018)
ob_divisorias_014 = bpy.data.objects.new('divisorias.014', me_plane_019)
ob_divisorias_015 = bpy.data.objects.new('divisorias.015', me_plane_020)
ob_divisorias_016 = bpy.data.objects.new('divisorias.016', me_plane_021)
ob_divisorias_017 = bpy.data.objects.new('divisorias.017', me_plane_022)
ob_divisorias_018 = bpy.data.objects.new('divisorias.018', me_plane_023)
ob_divisorias_019 = bpy.data.objects.new('divisorias.019', me_plane_024)
ob_divisorias_020 = bpy.data.objects.new('divisorias.020', me_plane_025)
ob_divisorias_021 = bpy.data.objects.new('divisorias.021', me_plane_026)
ob_divisorias_022 = bpy.data.objects.new('divisorias.022', me_plane_027)
ob_divisorias_023 = bpy.data.objects.new('divisorias.023', me_plane_028)
ob_divisorias_024 = bpy.data.objects.new('divisorias.024', me_plane_029)
ob_divisorias_025 = bpy.data.objects.new('divisorias.025', me_plane_030)
ob_divisorias_026 = bpy.data.objects.new('divisorias.026', me_plane_031)
ob_divisorias_027 = bpy.data.objects.new('divisorias.027', me_plane_032)
ob_divisorias_028 = bpy.data.objects.new('divisorias.028', me_plane_033)
ob_divisorias_029 = bpy.data.objects.new('divisorias.029', me_plane_034)
ob_divisorias_030 = bpy.data.objects.new('divisorias.030', me_plane_035)
ob_divisorias_031 = bpy.data.objects.new('divisorias.031', me_plane_036)
ob_divisorias_032 = bpy.data.objects.new('divisorias.032', me_plane_037)
ob_divisorias_033 = bpy.data.objects.new('divisorias.033', me_plane_038)
ob_divisorias_034 = bpy.data.objects.new('divisorias.034', me_plane_040)
ob_divisorias_035 = bpy.data.objects.new('divisorias.035', me_plane_041)
ob_divisorias_036 = bpy.data.objects.new('divisorias.036', me_plane_042)
ob_divisorias_037 = bpy.data.objects.new('divisorias.037', me_plane_043)
ob_divisorias_038 = bpy.data.objects.new('divisorias.038', me_plane_044)
ob_divisorias_039 = bpy.data.objects.new('divisorias.039', me_plane_045)
ob_divisorias_040 = bpy.data.objects.new('divisorias.040', me_plane_046)
ob_divisorias_041 = bpy.data.objects.new('divisorias.041', me_plane_047)
ob_divisorias_042 = bpy.data.objects.new('divisorias.042', me_plane_048)
ob_divisorias_043 = bpy.data.objects.new('divisorias.043', me_plane_049)
ob_divisorias_044 = bpy.data.objects.new('divisorias.044', me_plane_050)
ob_divisorias_045 = bpy.data.objects.new('divisorias.045', me_plane_051)
ob_divisorias_046 = bpy.data.objects.new('divisorias.046', me_plane_052)
ob_divisorias_047 = bpy.data.objects.new('divisorias.047', me_plane_053)
ob_divisorias_048 = bpy.data.objects.new('divisorias.048', me_plane_054)
ob_divisorias_049 = bpy.data.objects.new('divisorias.049', me_plane_055)
ob_divisorias_050 = bpy.data.objects.new('divisorias.050', me_plane_056)
ob_divisorias_051 = bpy.data.objects.new('divisorias.051', me_plane_057)
ob_divisorias_052 = bpy.data.objects.new('divisorias.052', me_plane_058)
ob_divisorias_053 = bpy.data.objects.new('divisorias.053', me_plane_059)
ob_divisorias_054 = bpy.data.objects.new('divisorias.054', me_plane_060)
ob_divisorias_055 = bpy.data.objects.new('divisorias.055', me_plane_061)
ob_divisorias_056 = bpy.data.objects.new('divisorias.056', me_plane_062)
ob_divisorias_057 = bpy.data.objects.new('divisorias.057', me_plane_063)
ob_divisorias_058 = bpy.data.objects.new('divisorias.058', me_plane_064)
ob_divisorias_059 = bpy.data.objects.new('divisorias.059', me_plane_065)
ob_divisorias_060 = bpy.data.objects.new('divisorias.060', me_plane_066)
ob_divisorias_061 = bpy.data.objects.new('divisorias.061', me_plane_067)
ob_divisorias_062 = bpy.data.objects.new('divisorias.062', me_plane_068)
ob_chao_001 = bpy.data.objects.new('chao.001', me_plane_006)
ob_parede_004 = bpy.data.objects.new('Parede.004', me_cube)
ob_parede_005 = bpy.data.objects.new('Parede.005', me_cube_001)
ob_parede_006 = bpy.data.objects.new('Parede.006', me_cube_002)

# ---- transforms, parenting, visibility, modifiers, constraints
ob_chao.location = (0.0, 0.8501, 0.0)
ob_porta.location = (-1.0, 1.913, 1.1)
ob_porta_001.location = (1.0, 1.913, 1.1)
ob_parede_002.location = (0.02463, 4.5, 1.372)
ob_parede_002.scale = (1.0, 0.1, 1.0)
ob_parede_001.location = (1.1, 3.474, 1.372)
ob_parede_001.rotation_euler = (0.0, -0.0, -1.571)
ob_parede_001.scale = (1.0, 0.1, 1.0)
_m = ob_parede_001.modifiers.new('Mirror', 'MIRROR')
_m.mirror_object = ob_chao
ob_parede_003.location = (-1.1, -2.016, 1.372)
ob_parede_003.scale = (0.1, 1.0, 1.0)
ob_parede.location = (1.1, 1.913, 2.472)
ob_parede.scale = (0.1, 1.0, 1.0)
_m = ob_parede.modifiers.new('Mirror', 'MIRROR')
_m.mirror_object = ob_chao
ob_parede_008.location = (1.1, -2.016, 1.372)
ob_parede_008.scale = (0.1, 1.0, 1.0)
ob_divisorias.location = (-3.0, -7.105e-15, 1.0)
_m = ob_divisorias.modifiers.new('Solidify', 'SOLIDIFY')
_m.thickness = 0.05
_m.offset = 0.0
ob_chao_002.location = (-5.5, 2.294, 0.0)
ob_parede_007.location = (-1.113, 6.749, 1.397)
ob_parede_007.scale = (0.1, 1.0, 1.0)
ob_cube.location = (-5.363, 9.068, 1.422)
ob_cube.scale = (1.0, 0.1, 1.0)
ob_cube_001.location = (-9.6, 2.08, 1.422)
ob_cube_001.scale = (0.1, 1.0, 1.0)
ob_cube_002.location = (-5.416, -4.9, 1.422)
ob_cube_002.scale = (1.0, 0.1, 1.0)
ob_divisorias_002.location = (-3.0, -3.0, 1.0)
_m = ob_divisorias_002.modifiers.new('Solidify', 'SOLIDIFY')
_m.thickness = 0.05
_m.offset = 0.0
ob_divisorias_003.location = (-3.0, 3.0, 1.0)
_m = ob_divisorias_003.modifiers.new('Solidify', 'SOLIDIFY')
_m.thickness = 0.05
_m.offset = 0.0
ob_divisorias_004.location = (-3.0, 4.0, 1.0)
_m = ob_divisorias_004.modifiers.new('Solidify', 'SOLIDIFY')
_m.thickness = 0.05
_m.offset = 0.0
ob_divisorias_005.location = (-3.0, 6.0, 1.0)
_m = ob_divisorias_005.modifiers.new('Solidify', 'SOLIDIFY')
_m.thickness = 0.05
_m.offset = 0.0
ob_divisorias_006.location = (-3.0, 7.0, 1.0)
_m = ob_divisorias_006.modifiers.new('Solidify', 'SOLIDIFY')
_m.thickness = 0.05
_m.offset = 0.0
ob_divisorias_007.location = (-3.0, 8.0, 1.0)
_m = ob_divisorias_007.modifiers.new('Solidify', 'SOLIDIFY')
_m.thickness = 0.05
_m.offset = 0.0
ob_divisorias_008.location = (-4.0, 8.0, 1.0)
_m = ob_divisorias_008.modifiers.new('Solidify', 'SOLIDIFY')
_m.thickness = 0.05
_m.offset = 0.0
ob_divisorias_009.location = (-4.0, 7.0, 1.0)
_m = ob_divisorias_009.modifiers.new('Solidify', 'SOLIDIFY')
_m.thickness = 0.05
_m.offset = 0.0
ob_divisorias_010.location = (-4.0, 5.0, 1.0)
_m = ob_divisorias_010.modifiers.new('Solidify', 'SOLIDIFY')
_m.thickness = 0.05
_m.offset = 0.0
ob_divisorias_011.location = (-5.0, -3.0, 1.0)
_m = ob_divisorias_011.modifiers.new('Solidify', 'SOLIDIFY')
_m.thickness = 0.05
_m.offset = 0.0
ob_divisorias_012.location = (-5.0, 2.0, 1.0)
_m = ob_divisorias_012.modifiers.new('Solidify', 'SOLIDIFY')
_m.thickness = 0.05
_m.offset = 0.0
ob_divisorias_013.location = (-5.0, 3.0, 1.0)
_m = ob_divisorias_013.modifiers.new('Solidify', 'SOLIDIFY')
_m.thickness = 0.05
_m.offset = 0.0
ob_divisorias_014.location = (-5.0, 6.0, 1.0)
_m = ob_divisorias_014.modifiers.new('Solidify', 'SOLIDIFY')
_m.thickness = 0.05
_m.offset = 0.0
ob_divisorias_015.location = (-6.0, 2.0, 1.0)
_m = ob_divisorias_015.modifiers.new('Solidify', 'SOLIDIFY')
_m.thickness = 0.05
_m.offset = 0.0
ob_divisorias_016.location = (-6.0, 1.0, 1.0)
_m = ob_divisorias_016.modifiers.new('Solidify', 'SOLIDIFY')
_m.thickness = 0.05
_m.offset = 0.0
ob_divisorias_017.location = (-6.0, -2.0, 1.0)
_m = ob_divisorias_017.modifiers.new('Solidify', 'SOLIDIFY')
_m.thickness = 0.05
_m.offset = 0.0
ob_divisorias_018.location = (-7.0, -2.0, 1.0)
_m = ob_divisorias_018.modifiers.new('Solidify', 'SOLIDIFY')
_m.thickness = 0.05
_m.offset = 0.0
ob_divisorias_019.location = (-7.0, -4.0, 1.0)
_m = ob_divisorias_019.modifiers.new('Solidify', 'SOLIDIFY')
_m.thickness = 0.05
_m.offset = 0.0
ob_divisorias_020.location = (-7.0, 1.0, 1.0)
_m = ob_divisorias_020.modifiers.new('Solidify', 'SOLIDIFY')
_m.thickness = 0.05
_m.offset = 0.0
ob_divisorias_021.location = (-7.0, 6.0, 1.0)
_m = ob_divisorias_021.modifiers.new('Solidify', 'SOLIDIFY')
_m.thickness = 0.05
_m.offset = 0.0
ob_divisorias_022.location = (-8.0, 5.0, 1.0)
_m = ob_divisorias_022.modifiers.new('Solidify', 'SOLIDIFY')
_m.thickness = 0.05
_m.offset = 0.0
ob_divisorias_023.location = (-8.0, -4.0, 1.0)
_m = ob_divisorias_023.modifiers.new('Solidify', 'SOLIDIFY')
_m.thickness = 0.05
_m.offset = 0.0
ob_divisorias_024.location = (-9.0, 1.0, 1.0)
_m = ob_divisorias_024.modifiers.new('Solidify', 'SOLIDIFY')
_m.thickness = 0.05
_m.offset = 0.0
ob_divisorias_025.location = (-9.0, 3.0, 1.0)
_m = ob_divisorias_025.modifiers.new('Solidify', 'SOLIDIFY')
_m.thickness = 0.05
_m.offset = 0.0
ob_divisorias_026.location = (-9.0, 7.0, 1.0)
_m = ob_divisorias_026.modifiers.new('Solidify', 'SOLIDIFY')
_m.thickness = 0.05
_m.offset = 0.0
ob_divisorias_027.location = (-7.0, 7.0, 1.0)
_m = ob_divisorias_027.modifiers.new('Solidify', 'SOLIDIFY')
_m.thickness = 0.05
_m.offset = 0.0
ob_divisorias_028.location = (-6.0, 7.0, 1.0)
_m = ob_divisorias_028.modifiers.new('Solidify', 'SOLIDIFY')
_m.thickness = 0.05
_m.offset = 0.0
ob_divisorias_029.location = (-2.475, -0.475, 1.0)
ob_divisorias_029.rotation_euler = (0.0, -0.0, 1.571)
_m = ob_divisorias_029.modifiers.new('Solidify', 'SOLIDIFY')
_m.thickness = 0.05
_m.offset = 0.0
ob_divisorias_030.location = (-2.475, -1.475, 1.0)
ob_divisorias_030.rotation_euler = (0.0, -0.0, 1.571)
_m = ob_divisorias_030.modifiers.new('Solidify', 'SOLIDIFY')
_m.thickness = 0.05
_m.offset = 0.0
ob_divisorias_031.location = (-3.478, -2.525, 1.0)
ob_divisorias_031.rotation_euler = (0.0, -0.0, 1.571)
_m = ob_divisorias_031.modifiers.new('Solidify', 'SOLIDIFY')
_m.thickness = 0.05
_m.offset = 0.0
ob_divisorias_032.location = (-3.478, -1.525, 1.0)
ob_divisorias_032.rotation_euler = (0.0, -0.0, 1.571)
_m = ob_divisorias_032.modifiers.new('Solidify', 'SOLIDIFY')
_m.thickness = 0.05
_m.offset = 0.0
ob_divisorias_033.location = (-2.475, -3.475, 1.0)
ob_divisorias_033.rotation_euler = (0.0, -0.0, 1.571)
_m = ob_divisorias_033.modifiers.new('Solidify', 'SOLIDIFY')
_m.thickness = 0.05
_m.offset = 0.0
ob_divisorias_034.location = (-5.475, -3.475, 1.0)
ob_divisorias_034.rotation_euler = (0.0, -0.0, 1.571)
_m = ob_divisorias_034.modifiers.new('Solidify', 'SOLIDIFY')
_m.thickness = 0.05
_m.offset = 0.0
ob_divisorias_035.location = (-4.475, -1.525, 1.0)
ob_divisorias_035.rotation_euler = (0.0, -0.0, 1.571)
_m = ob_divisorias_035.modifiers.new('Solidify', 'SOLIDIFY')
_m.thickness = 0.05
_m.offset = 0.0
ob_divisorias_036.location = (-4.475, -0.525, 1.0)
ob_divisorias_036.rotation_euler = (0.0, -0.0, 1.571)
_m = ob_divisorias_036.modifiers.new('Solidify', 'SOLIDIFY')
_m.thickness = 0.05
_m.offset = 0.0
ob_divisorias_037.location = (-4.475, 0.475, 1.0)
ob_divisorias_037.rotation_euler = (0.0, -0.0, 1.571)
_m = ob_divisorias_037.modifiers.new('Solidify', 'SOLIDIFY')
_m.thickness = 0.05
_m.offset = 0.0
ob_divisorias_038.location = (-5.475, 0.525, 1.0)
ob_divisorias_038.rotation_euler = (0.0, -0.0, 1.571)
_m = ob_divisorias_038.modifiers.new('Solidify', 'SOLIDIFY')
_m.thickness = 0.05
_m.offset = 0.0
ob_divisorias_039.location = (-5.475, -1.525, 1.0)
ob_divisorias_039.rotation_euler = (0.0, -0.0, 1.571)
_m = ob_divisorias_039.modifiers.new('Solidify', 'SOLIDIFY')
_m.thickness = 0.05
_m.offset = 0.0
ob_divisorias_040.location = (-3.475, 2.525, 1.0)
ob_divisorias_040.rotation_euler = (0.0, -0.0, 1.571)
_m = ob_divisorias_040.modifiers.new('Solidify', 'SOLIDIFY')
_m.thickness = 0.05
_m.offset = 0.0
ob_divisorias_041.location = (-3.475, 1.525, 1.0)
ob_divisorias_041.rotation_euler = (0.0, -0.0, 1.571)
_m = ob_divisorias_041.modifiers.new('Solidify', 'SOLIDIFY')
_m.thickness = 0.05
_m.offset = 0.0
ob_divisorias_042.location = (-2.475, 3.475, 1.0)
ob_divisorias_042.rotation_euler = (0.0, -0.0, 1.571)
_m = ob_divisorias_042.modifiers.new('Solidify', 'SOLIDIFY')
_m.thickness = 0.05
_m.offset = 0.0
ob_divisorias_043.location = (-2.475, 4.475, 1.0)
ob_divisorias_043.rotation_euler = (0.0, -0.0, 1.571)
_m = ob_divisorias_043.modifiers.new('Solidify', 'SOLIDIFY')
_m.thickness = 0.05
_m.offset = 0.0
ob_divisorias_044.location = (-3.475, 5.475, 1.0)
ob_divisorias_044.rotation_euler = (0.0, -0.0, 1.571)
_m = ob_divisorias_044.modifiers.new('Solidify', 'SOLIDIFY')
_m.thickness = 0.05
_m.offset = 0.0
ob_divisorias_045.location = (-2.525, 6.525, 1.0)
ob_divisorias_045.rotation_euler = (0.0, -0.0, 1.571)
_m = ob_divisorias_045.modifiers.new('Solidify', 'SOLIDIFY')
_m.thickness = 0.05
_m.offset = 0.0
ob_divisorias_046.location = (-4.475, 8.525, 1.0)
ob_divisorias_046.rotation_euler = (0.0, -0.0, 1.571)
_m = ob_divisorias_046.modifiers.new('Solidify', 'SOLIDIFY')
_m.thickness = 0.05
_m.offset = 0.0
ob_divisorias_047.location = (-5.475, 7.475, 1.0)
ob_divisorias_047.rotation_euler = (0.0, -0.0, 1.571)
_m = ob_divisorias_047.modifiers.new('Solidify', 'SOLIDIFY')
_m.thickness = 0.05
_m.offset = 0.0
ob_divisorias_048.location = (-7.475, 7.475, 1.0)
ob_divisorias_048.rotation_euler = (0.0, -0.0, 1.571)
_m = ob_divisorias_048.modifiers.new('Solidify', 'SOLIDIFY')
_m.thickness = 0.05
_m.offset = 0.0
ob_divisorias_049.location = (-8.475, 6.525, 1.0)
ob_divisorias_049.rotation_euler = (0.0, -0.0, 1.571)
_m = ob_divisorias_049.modifiers.new('Solidify', 'SOLIDIFY')
_m.thickness = 0.05
_m.offset = 0.0
ob_divisorias_050.location = (-7.475, 5.475, 1.0)
ob_divisorias_050.rotation_euler = (0.0, -0.0, 1.571)
_m = ob_divisorias_050.modifiers.new('Solidify', 'SOLIDIFY')
_m.thickness = 0.05
_m.offset = 0.0
ob_divisorias_051.location = (-6.475, 5.525, 1.0)
ob_divisorias_051.rotation_euler = (0.0, -0.0, 1.571)
_m = ob_divisorias_051.modifiers.new('Solidify', 'SOLIDIFY')
_m.thickness = 0.05
_m.offset = 0.0
ob_divisorias_052.location = (-6.475, 4.525, 1.0)
ob_divisorias_052.rotation_euler = (0.0, -0.0, 1.571)
_m = ob_divisorias_052.modifiers.new('Solidify', 'SOLIDIFY')
_m.thickness = 0.05
_m.offset = 0.0
ob_divisorias_053.location = (-5.475, 5.475, 1.0)
ob_divisorias_053.rotation_euler = (0.0, -0.0, 1.571)
_m = ob_divisorias_053.modifiers.new('Solidify', 'SOLIDIFY')
_m.thickness = 0.05
_m.offset = 0.0
ob_divisorias_054.location = (-5.475, 4.475, 1.0)
ob_divisorias_054.rotation_euler = (0.0, -0.0, 1.571)
_m = ob_divisorias_054.modifiers.new('Solidify', 'SOLIDIFY')
_m.thickness = 0.05
_m.offset = 0.0
ob_divisorias_055.location = (-8.475, 3.475, 1.0)
ob_divisorias_055.rotation_euler = (0.0, -0.0, 1.571)
_m = ob_divisorias_055.modifiers.new('Solidify', 'SOLIDIFY')
_m.thickness = 0.05
_m.offset = 0.0
ob_divisorias_056.location = (-6.475, 2.525, 1.0)
ob_divisorias_056.rotation_euler = (0.0, -0.0, 1.571)
_m = ob_divisorias_056.modifiers.new('Solidify', 'SOLIDIFY')
_m.thickness = 0.05
_m.offset = 0.0
ob_divisorias_057.location = (-8.475, 0.525, 1.0)
ob_divisorias_057.rotation_euler = (0.0, -0.0, 1.571)
_m = ob_divisorias_057.modifiers.new('Solidify', 'SOLIDIFY')
_m.thickness = 0.05
_m.offset = 0.0
ob_divisorias_058.location = (-8.475, -0.475, 1.0)
ob_divisorias_058.rotation_euler = (0.0, -0.0, 1.571)
_m = ob_divisorias_058.modifiers.new('Solidify', 'SOLIDIFY')
_m.thickness = 0.05
_m.offset = 0.0
ob_divisorias_059.location = (-8.475, -1.475, 1.0)
ob_divisorias_059.rotation_euler = (0.0, -0.0, 1.571)
_m = ob_divisorias_059.modifiers.new('Solidify', 'SOLIDIFY')
_m.thickness = 0.05
_m.offset = 0.0
ob_divisorias_060.location = (-7.475, -2.525, 1.0)
ob_divisorias_060.rotation_euler = (0.0, -0.0, 1.571)
_m = ob_divisorias_060.modifiers.new('Solidify', 'SOLIDIFY')
_m.thickness = 0.05
_m.offset = 0.0
ob_divisorias_061.location = (-6.475, -3.525, 1.0)
ob_divisorias_061.rotation_euler = (0.0, -0.0, 1.571)
_m = ob_divisorias_061.modifiers.new('Solidify', 'SOLIDIFY')
_m.thickness = 0.05
_m.offset = 0.0
ob_divisorias_062.location = (-8.475, -3.525, 1.0)
ob_divisorias_062.rotation_euler = (0.0, -0.0, 1.571)
_m = ob_divisorias_062.modifiers.new('Solidify', 'SOLIDIFY')
_m.thickness = 0.05
_m.offset = 0.0
ob_chao_001.location = (7.0, 2.016, 0.0)
ob_parede_004.location = (7.1, -0.94, 1.372)
ob_parede_004.scale = (1.0, 0.1, 1.0)
ob_parede_005.location = (6.999, 4.5, 1.372)
ob_parede_005.scale = (1.0, 0.1, 1.0)
ob_parede_006.location = (12.95, 1.78, 1.372)
ob_parede_006.scale = (0.1, 1.0, 1.0)

# ---- collection membership
col_estrutura.objects.link(ob_chao)
col_estrutura.objects.link(ob_porta)
col_estrutura.objects.link(ob_porta_001)
col_estrutura.objects.link(ob_parede_002)
col_estrutura.objects.link(ob_parede_001)
col_estrutura.objects.link(ob_parede_003)
col_estrutura.objects.link(ob_parede)
col_estrutura.objects.link(ob_parede_008)
col_sala_esquerda.objects.link(ob_divisorias)
col_sala_esquerda.objects.link(ob_chao_002)
col_sala_esquerda.objects.link(ob_parede_007)
col_sala_esquerda.objects.link(ob_cube)
col_sala_esquerda.objects.link(ob_cube_001)
col_sala_esquerda.objects.link(ob_cube_002)
col_sala_esquerda.objects.link(ob_divisorias_002)
col_sala_esquerda.objects.link(ob_divisorias_003)
col_sala_esquerda.objects.link(ob_divisorias_004)
col_sala_esquerda.objects.link(ob_divisorias_005)
col_sala_esquerda.objects.link(ob_divisorias_006)
col_sala_esquerda.objects.link(ob_divisorias_007)
col_sala_esquerda.objects.link(ob_divisorias_008)
col_sala_esquerda.objects.link(ob_divisorias_009)
col_sala_esquerda.objects.link(ob_divisorias_010)
col_sala_esquerda.objects.link(ob_divisorias_011)
col_sala_esquerda.objects.link(ob_divisorias_012)
col_sala_esquerda.objects.link(ob_divisorias_013)
col_sala_esquerda.objects.link(ob_divisorias_014)
col_sala_esquerda.objects.link(ob_divisorias_015)
col_sala_esquerda.objects.link(ob_divisorias_016)
col_sala_esquerda.objects.link(ob_divisorias_017)
col_sala_esquerda.objects.link(ob_divisorias_018)
col_sala_esquerda.objects.link(ob_divisorias_019)
col_sala_esquerda.objects.link(ob_divisorias_020)
col_sala_esquerda.objects.link(ob_divisorias_021)
col_sala_esquerda.objects.link(ob_divisorias_022)
col_sala_esquerda.objects.link(ob_divisorias_023)
col_sala_esquerda.objects.link(ob_divisorias_024)
col_sala_esquerda.objects.link(ob_divisorias_025)
col_sala_esquerda.objects.link(ob_divisorias_026)
col_sala_esquerda.objects.link(ob_divisorias_027)
col_sala_esquerda.objects.link(ob_divisorias_028)
col_sala_esquerda.objects.link(ob_divisorias_029)
col_sala_esquerda.objects.link(ob_divisorias_030)
col_sala_esquerda.objects.link(ob_divisorias_031)
col_sala_esquerda.objects.link(ob_divisorias_032)
col_sala_esquerda.objects.link(ob_divisorias_033)
col_sala_esquerda.objects.link(ob_divisorias_034)
col_sala_esquerda.objects.link(ob_divisorias_035)
col_sala_esquerda.objects.link(ob_divisorias_036)
col_sala_esquerda.objects.link(ob_divisorias_037)
col_sala_esquerda.objects.link(ob_divisorias_038)
col_sala_esquerda.objects.link(ob_divisorias_039)
col_sala_esquerda.objects.link(ob_divisorias_040)
col_sala_esquerda.objects.link(ob_divisorias_041)
col_sala_esquerda.objects.link(ob_divisorias_042)
col_sala_esquerda.objects.link(ob_divisorias_043)
col_sala_esquerda.objects.link(ob_divisorias_044)
col_sala_esquerda.objects.link(ob_divisorias_045)
col_sala_esquerda.objects.link(ob_divisorias_046)
col_sala_esquerda.objects.link(ob_divisorias_047)
col_sala_esquerda.objects.link(ob_divisorias_048)
col_sala_esquerda.objects.link(ob_divisorias_049)
col_sala_esquerda.objects.link(ob_divisorias_050)
col_sala_esquerda.objects.link(ob_divisorias_051)
col_sala_esquerda.objects.link(ob_divisorias_052)
col_sala_esquerda.objects.link(ob_divisorias_053)
col_sala_esquerda.objects.link(ob_divisorias_054)
col_sala_esquerda.objects.link(ob_divisorias_055)
col_sala_esquerda.objects.link(ob_divisorias_056)
col_sala_esquerda.objects.link(ob_divisorias_057)
col_sala_esquerda.objects.link(ob_divisorias_058)
col_sala_esquerda.objects.link(ob_divisorias_059)
col_sala_esquerda.objects.link(ob_divisorias_060)
col_sala_esquerda.objects.link(ob_divisorias_061)
col_sala_esquerda.objects.link(ob_divisorias_062)
col_sala_direita.objects.link(ob_chao_001)
col_sala_direita.objects.link(ob_parede_004)
col_sala_direita.objects.link(ob_parede_005)
col_sala_direita.objects.link(ob_parede_006)

# ---- scene / render settings (as saved in the file)
scene.frame_start = 1; scene.frame_end = 250; scene.frame_set(1)
scene.render.engine = 'BLENDER_EEVEE_NEXT'
scene.cycles.sampling_pattern = 'TABULATED_SOBOL'
bpy.context.view_layer.update()

# ---- added for rendering (the .blend has no active camera and no usable light): camera, sun
cam_auto = bpy.data.cameras.new('AutoCamera')
cam_auto.lens = 50.0
cam_auto.sensor_width = 36.0
cam_auto.clip_end = 1000.0
ob_auto_camera = bpy.data.objects.new('AutoCamera', cam_auto)
scene.collection.objects.link(ob_auto_camera)
ob_auto_camera.location = (27.4186, -28.7222, 22.0923)
ob_auto_camera.rotation_euler = (1.09748, -7.21219e-08, 0.694738)
scene.camera = ob_auto_camera
light_auto_sun = bpy.data.lights.new('AutoSun', 'SUN')
light_auto_sun.energy = 3.0
light_auto_sun.angle = 0.0523599
ob_auto_sun = bpy.data.objects.new('AutoSun', light_auto_sun)
scene.collection.objects.link(ob_auto_sun)
ob_auto_sun.rotation_euler = (0.872665, 0.174533, 0.523599)
bpy.context.view_layer.update()
